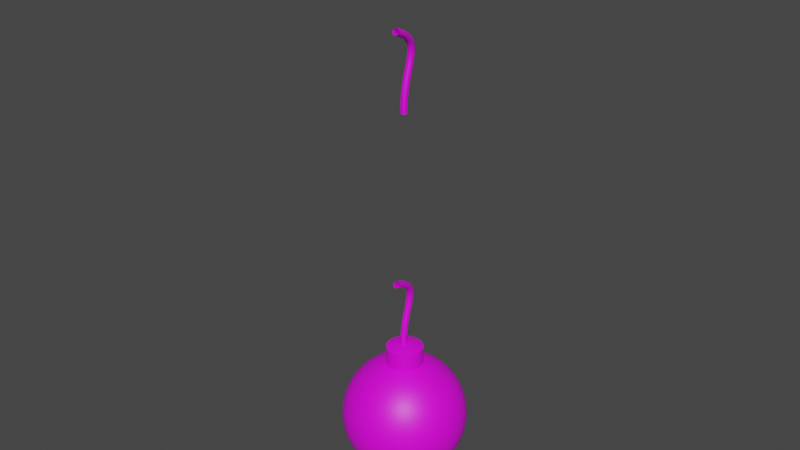 # Source: AcmeBomb.blend  (saved by Blender 4.1.24; exported with 4.5.12 LTS)
import bpy
from mathutils import Matrix  # noqa: F401  (used for matrix-valued properties, if any)

bpy.ops.wm.read_factory_settings(use_empty=True)
scene = bpy.context.scene
scene.name = 'Scene'

# ---- collections
col_acmebomb = bpy.data.collections.new('AcmeBomb'); scene.collection.children.link(col_acmebomb)
col_original = bpy.data.collections.new('Original'); col_acmebomb.children.link(col_original)

# ---- images (referenced by path relative to the original .blend; pixels are not part of the script)
import os
ASSET_DIR = os.environ.get("B2B_ASSET_DIR", "")  # directory of the original .blend (textures are referenced by path, not embedded)
HERE = os.path.dirname(os.path.abspath(__file__))  # packed textures are extracted next to this script under _unpacked/

def load_image(name, relpath, width, height, colorspace="sRGB"):
    """Load a texture the original file referenced (path relative to the .blend, or extracted next to this script)."""
    p = next((c for c in (os.path.join(HERE, relpath), os.path.join(ASSET_DIR, relpath)) if relpath and os.path.exists(c)), "")
    if p:
        img = bpy.data.images.load(p, check_existing=True)
        img.name = name
    else:  # same state as the original file: an image datablock whose file is absent (Cycles renders it pink)
        img = bpy.data.images.new(name, width, height)
        img.source = "FILE"
        img.filepath = "//" + (relpath or name)
    img.colorspace_settings.name = colorspace
    return img
img_fuse_png = load_image('Fuse.png', 'Fuse.png', 1024, 1024, 'sRGB')
img_bombbody_png = load_image('BombBody.png', 'BombBody.png', 1024, 1024, 'sRGB')

# ---- materials (node trees are filled in below, after node groups)
mat_00_fuse = bpy.data.materials.new('00-Fuse')
mat_00_fuse.use_transparent_shadow = False
mat_01_bomb = bpy.data.materials.new('01-Bomb')
mat_01_bomb.use_transparent_shadow = False

# ---- node groups
ng_auto_smooth = bpy.data.node_groups.new('Auto Smooth', 'GeometryNodeTree')
_s = ng_auto_smooth.interface.new_socket(name='Geometry', in_out='OUTPUT', socket_type='NodeSocketGeometry')
_s = ng_auto_smooth.interface.new_socket(name='Geometry', in_out='INPUT', socket_type='NodeSocketGeometry')
_s = ng_auto_smooth.interface.new_socket(name='Angle', in_out='INPUT', socket_type='NodeSocketFloat')
_s.subtype = 'ANGLE'
_s.min_value = 0.0
_s.max_value = 3.142
ng_auto_smooth.is_modifier = True
_N = ng_auto_smooth.nodes; _L = ng_auto_smooth.links
n0 = _N.new('NodeGroupOutput'); n0.name = 'Group Output'; n0.location = (480, -100)
n1 = _N.new('NodeGroupInput'); n1.name = 'Group Input'; n1.location = (-420, -300)
n2 = _N.new('NodeGroupInput'); n2.name = 'Group Input.001'; n2.location = (-60, -100)
n3 = _N.new('GeometryNodeSetShadeSmooth'); n3.name = 'Set Shade Smooth'; n3.location = (120, -100)
n3.domain = 'EDGE'
n4 = _N.new('GeometryNodeSetShadeSmooth'); n4.name = 'Set Shade Smooth.001'; n4.location = (300, -100)
n5 = _N.new('GeometryNodeInputMeshEdgeAngle'); n5.name = 'Edge Angle'; n5.location = (-420, -220)
n6 = _N.new('GeometryNodeInputEdgeSmooth'); n6.name = 'Is Edge Smooth'; n6.location = (-60, -160)
n7 = _N.new('GeometryNodeInputShadeSmooth'); n7.name = 'Is Face Smooth'; n7.location = (-240, -340)
n8 = _N.new('FunctionNodeBooleanMath'); n8.name = 'Boolean Math'; n8.location = (-60, -220)
n9 = _N.new('FunctionNodeCompare'); n9.name = 'Compare'; n9.location = (-240, -180)
n9.operation = 'LESS_EQUAL'
_L.new(n5.outputs[0], n9.inputs[0])
_L.new(n4.outputs[0], n0.inputs[0])
_L.new(n1.outputs[1], n9.inputs[1])
_L.new(n9.outputs[0], n8.inputs[0])
_L.new(n7.outputs[0], n8.inputs[1])
_L.new(n2.outputs[0], n3.inputs[0])
_L.new(n6.outputs[0], n3.inputs[1])
_L.new(n3.outputs[0], n4.inputs[0])
_L.new(n8.outputs[0], n3.inputs[2])
n0.is_active_output = True

# ---- material node trees
mat_00_fuse.use_nodes = True; mat_00_fuse.node_tree.nodes.clear()
_N = mat_00_fuse.node_tree.nodes; _L = mat_00_fuse.node_tree.links
n0 = _N.new('ShaderNodeBsdfPrincipled'); n0.name = 'Principled BSDF'; n0.location = (10, 300)
n0.distribution = 'GGX'
n0.subsurface_method = 'RANDOM_WALK_SKIN'
n0.inputs[3].default_value = 1.45
n0.inputs[27].default_value = (0.0, 0.0, 0.0, 1.0)
n0.inputs[28].default_value = 1.0
n1 = _N.new('ShaderNodeOutputMaterial'); n1.name = 'Material Output'; n1.location = (300, 300)
n2 = _N.new('ShaderNodeTexImage'); n2.name = 'Image Texture'; n2.location = (-280, 277)
n2.image = img_fuse_png
_L.new(n0.outputs[0], n1.inputs[0])
_L.new(n2.outputs[0], n0.inputs[0])
n1.is_active_output = True
mat_01_bomb.use_nodes = True; mat_01_bomb.node_tree.nodes.clear()
_N = mat_01_bomb.node_tree.nodes; _L = mat_01_bomb.node_tree.links
n0 = _N.new('ShaderNodeBsdfPrincipled'); n0.name = 'Principled BSDF'; n0.location = (10, 300)
n0.distribution = 'GGX'
n0.subsurface_method = 'RANDOM_WALK_SKIN'
n0.inputs[3].default_value = 1.45
n0.inputs[27].default_value = (0.0, 0.0, 0.0, 1.0)
n0.inputs[28].default_value = 1.0
n1 = _N.new('ShaderNodeOutputMaterial'); n1.name = 'Material Output'; n1.location = (300, 300)
n2 = _N.new('ShaderNodeTexImage'); n2.name = 'Image Texture'; n2.location = (-280, 277)
n2.image = img_bombbody_png
_L.new(n0.outputs[0], n1.inputs[0])
_L.new(n2.outputs[0], n0.inputs[0])
n1.is_active_output = True

# ---- world
world_world = bpy.data.worlds.new('World'); scene.world = world_world
world_world.use_nodes = True; world_world.node_tree.nodes.clear()
_N = world_world.node_tree.nodes; _L = world_world.node_tree.links
n0 = _N.new('ShaderNodeOutputWorld'); n0.name = 'World Output'; n0.location = (300, 300)
n1 = _N.new('ShaderNodeBackground'); n1.name = 'Background'; n1.location = (10, 300)
n1.inputs[0].default_value = (0.05088, 0.05088, 0.05088, 1.0)
_L.new(n1.outputs[0], n0.inputs[0])
n0.is_active_output = True
world_world.color = (0.05088, 0.05088, 0.05088)
world_world.use_sun_shadow = False
world_world.sun_shadow_jitter_overblur = 0.0

# ---- meshes
me_acmebomb = bpy.data.meshes.new('AcmeBomb')
me_acmebomb.from_pydata([(-0.002071, 0.003384, 0.1071), (-0.0008388, 0.003472, 0.1071), (0.0003328, 0.003241, 0.1071), (0.003397, -0.02722, 0.2121), (0.002899, -0.02691, 0.2131), (4.098e-08, 0.04747, 0.07104), (4.098e-08, 0.07104, 0.04747), (4.098e-08, 0.0838, 0.01667), (4.098e-08, 0.08544, -1.49e-08), (4.098e-08, 0.0838, -0.01667), (4.098e-08, 0.07104, -0.04747), (0.006379, 0.03207, 0.07894), (0.009261, 0.04656, 0.07104), (0.01179, 0.05926, 0.06042), (0.01386, 0.06968, 0.04747), (0.0154, 0.07742, 0.0327), (0.01635, 0.08219, 0.01667), (0.01667, 0.0838, -1.49e-08), (0.01635, 0.08219, -0.01667), (0.0154, 0.07742, -0.0327), (0.01386, 0.06968, -0.04747), (0.01179, 0.05926, -0.06042), (0.009261, 0.04656, -0.07104), (0.006379, 0.03207, -0.07894), (0.003252, 0.01635, -0.0838), (0.01251, 0.03021, 0.07894), (0.01817, 0.04386, 0.07104), (0.02312, 0.05582, 0.06042), (0.02719, 0.06563, 0.04747), (0.03021, 0.07293, 0.0327), (0.03207, 0.07742, 0.01667), (0.0327, 0.07894, -1.49e-08), (0.03207, 0.07742, -0.01667), (0.03021, 0.07293, -0.0327), (0.02719, 0.06563, -0.04747), (0.02312, 0.05582, -0.06042), (0.01817, 0.04386, -0.07104), (0.01251, 0.03021, -0.07894), (0.006379, 0.0154, -0.0838), (0.01817, 0.02719, 0.07894), (0.02637, 0.03947, 0.07104), (0.03357, 0.05023, 0.06042), (0.03947, 0.05907, 0.04747), (0.04386, 0.06563, 0.0327), (0.04656, 0.06968, 0.01667), (0.04747, 0.07104, -1.49e-08), (0.04656, 0.06968, -0.01667), (0.04386, 0.06563, -0.0327), (0.03947, 0.05907, -0.04747), (0.03357, 0.05023, -0.06042), (0.02637, 0.03947, -0.07104), (0.01817, 0.02719, -0.07894), (0.009261, 0.01386, -0.0838), (0.02312, 0.02312, 0.07894), (0.03357, 0.03357, 0.07104), (0.04272, 0.04272, 0.06042), (0.05023, 0.05023, 0.04747), (0.05582, 0.05582, 0.0327), (0.05926, 0.05926, 0.01667), (0.06042, 0.06042, 0.0), (0.05926, 0.05926, -0.01667), (0.05582, 0.05582, -0.0327), (0.05023, 0.05023, -0.04747), (0.04272, 0.04272, -0.06042), (0.03357, 0.03357, -0.07104), (0.02312, 0.02312, -0.07894), (0.01179, 0.01179, -0.0838), (0.02719, 0.01817, 0.07894), (0.03947, 0.02637, 0.07104), (0.05023, 0.03357, 0.06042), (0.05907, 0.03947, 0.04747), (0.06563, 0.04386, 0.0327), (0.06968, 0.04656, 0.01667), (0.07104, 0.04747, 0.0), (0.06968, 0.04656, -0.01667), (0.06563, 0.04386, -0.0327), (0.05907, 0.03947, -0.04747), (0.05023, 0.03357, -0.06042), (0.03947, 0.02637, -0.07104), (0.02719, 0.01817, -0.07894), (0.01386, 0.009261, -0.0838), (0.03021, 0.01251, 0.07894), (0.04386, 0.01817, 0.07104), (0.05582, 0.02312, 0.06042), (0.06563, 0.02719, 0.04747), (0.07293, 0.03021, 0.0327), (0.07742, 0.03207, 0.01667), (0.07894, 0.0327, 0.0), (0.07742, 0.03207, -0.01667), (0.07293, 0.03021, -0.0327), (0.06563, 0.02719, -0.04747), (0.05582, 0.02312, -0.06042), (0.04386, 0.01817, -0.07104), (0.03021, 0.01251, -0.07894), (0.0154, 0.006379, -0.0838), (0.03207, 0.006379, 0.07894), (0.04656, 0.009261, 0.07104), (0.05926, 0.01179, 0.06042), (0.06968, 0.01386, 0.04747), (0.07742, 0.0154, 0.0327), (0.08219, 0.01635, 0.01667), (0.0838, 0.01667, -1.49e-08), (0.08219, 0.01635, -0.01667), (0.07742, 0.0154, -0.0327), (0.06968, 0.01386, -0.04747), (0.05926, 0.01179, -0.06042), (0.04656, 0.009261, -0.07104), (0.03207, 0.006379, -0.07894), (0.01635, 0.003252, -0.0838), (0.0327, 1.024e-08, 0.07894), (0.04747, 8.382e-09, 0.07104), (0.06042, 1.397e-08, 0.06042), (0.07104, 4.657e-09, 0.04747), (0.07894, 1.49e-08, 0.0327), (0.0838, 5.588e-09, 0.01667), (0.08544, -2.794e-09, -1.49e-08), (0.0838, 2.794e-09, -0.01667), (0.07894, 1.77e-08, -0.0327), (0.07104, 2.794e-09, -0.04747), (0.06042, 1.397e-08, -0.06042), (0.04747, 1.024e-08, -0.07104), (0.0327, 6.519e-09, -0.07894), (0.01667, 1.397e-08, -0.0838), (0.03207, -0.006379, 0.07894), (0.04656, -0.009261, 0.07104), (0.05926, -0.01179, 0.06042), (0.06968, -0.01386, 0.04747), (0.07742, -0.0154, 0.0327), (0.08219, -0.01635, 0.01667), (0.0838, -0.01667, -1.49e-08), (0.08219, -0.01635, -0.01667), (0.07742, -0.0154, -0.0327), (0.06968, -0.01386, -0.04747), (0.05926, -0.01179, -0.06042), (0.04656, -0.009261, -0.07104), (0.03207, -0.006379, -0.07894), (0.01635, -0.003252, -0.0838), (0.03021, -0.01251, 0.07894), (0.04386, -0.01817, 0.07104), (0.05582, -0.02312, 0.06042), (0.06563, -0.02719, 0.04747), (0.07293, -0.03021, 0.0327), (0.07742, -0.03207, 0.01667), (0.07894, -0.0327, -1.49e-08), (0.07742, -0.03207, -0.01667), (0.07293, -0.03021, -0.0327), (0.06563, -0.02719, -0.04747), (0.05582, -0.02312, -0.06042), (0.04386, -0.01817, -0.07104), (0.03021, -0.01251, -0.07894), (0.0154, -0.006379, -0.0838), (0.02719, -0.01817, 0.07894), (0.03947, -0.02637, 0.07104), (0.05023, -0.03357, 0.06042), (0.05907, -0.03947, 0.04747), (0.06563, -0.04386, 0.0327), (0.06968, -0.04656, 0.01667), (0.07104, -0.04747, -1.49e-08), (0.06968, -0.04656, -0.01667), (0.06563, -0.04386, -0.0327), (0.05907, -0.03947, -0.04747), (0.05023, -0.03357, -0.06042), (0.03947, -0.02637, -0.07104), (0.02719, -0.01817, -0.07894), (0.01386, -0.009261, -0.0838), (0.02312, -0.02312, 0.07894), (0.03357, -0.03357, 0.07104), (0.04272, -0.04272, 0.06042), (0.05023, -0.05023, 0.04747), (0.05582, -0.05582, 0.0327), (0.05926, -0.05926, 0.01667), (0.06042, -0.06042, -1.49e-08), (0.05926, -0.05926, -0.01667), (0.05582, -0.05582, -0.0327), (0.05023, -0.05023, -0.04747), (0.04272, -0.04272, -0.06042), (0.03357, -0.03357, -0.07104), (0.02312, -0.02312, -0.07894), (0.01179, -0.01179, -0.0838), (0.01817, -0.02719, 0.07894), (0.02637, -0.03947, 0.07104), (0.03357, -0.05023, 0.06042), (0.03947, -0.05907, 0.04747), (0.04386, -0.06563, 0.0327), (0.04656, -0.06968, 0.01667), (0.04747, -0.07104, -1.49e-08), (0.04656, -0.06968, -0.01667), (0.04386, -0.06563, -0.0327), (0.03947, -0.05907, -0.04747), (0.03357, -0.05023, -0.06042), (0.02637, -0.03947, -0.07104), (0.01817, -0.02719, -0.07894), (0.009261, -0.01386, -0.0838), (0.01251, -0.03021, 0.07894), (0.01817, -0.04386, 0.07104), (0.02312, -0.05582, 0.06042), (0.02719, -0.06563, 0.04747), (0.03021, -0.07293, 0.0327), (0.03207, -0.07742, 0.01667), (0.0327, -0.07894, 0.0), (0.03207, -0.07742, -0.01667), (0.03021, -0.07293, -0.0327), (0.02719, -0.06563, -0.04747), (0.02312, -0.05582, -0.06042), (0.01817, -0.04386, -0.07104), (0.01251, -0.03021, -0.07894), (0.006379, -0.0154, -0.0838), (0.006379, -0.03207, 0.07894), (0.009261, -0.04656, 0.07104), (0.01179, -0.05926, 0.06042), (0.01386, -0.06968, 0.04747), (0.0154, -0.07742, 0.0327), (0.01635, -0.08219, 0.01667), (0.01667, -0.0838, -1.49e-08), (0.01635, -0.08219, -0.01667), (0.0154, -0.07742, -0.0327), (0.01386, -0.06968, -0.04747), (0.01179, -0.05926, -0.06042), (0.009261, -0.04656, -0.07104), (0.006379, -0.03207, -0.07894), (0.003252, -0.01635, -0.0838), (3.632e-08, -0.0327, 0.07894), (3.26e-08, -0.04747, 0.07104), (3.958e-08, -0.06042, 0.06042), (3.19e-08, -0.07104, 0.04747), (4.354e-08, -0.07894, 0.0327), (2.934e-08, -0.0838, 0.01667), (1.281e-08, -0.08544, -1.49e-08), (2.934e-08, -0.0838, -0.01667), (4.354e-08, -0.07894, -0.0327), (3.19e-08, -0.07104, -0.04747), (3.958e-08, -0.06042, -0.06042), (3.26e-08, -0.04747, -0.07104), (3.632e-08, -0.0327, -0.07894), (4.028e-08, -0.01667, -0.0838), (-0.006379, -0.03207, 0.07894), (-0.009261, -0.04656, 0.07104), (-0.01179, -0.05926, 0.06042), (-0.01386, -0.06968, 0.04747), (-0.0154, -0.07742, 0.0327), (-0.01635, -0.08219, 0.01667), (-0.01667, -0.0838, -1.49e-08), (-0.01635, -0.08219, -0.01667), (-0.0154, -0.07742, -0.0327), (-0.01386, -0.06968, -0.04747), (-0.01179, -0.05926, -0.06042), (-0.009261, -0.04656, -0.07104), (-0.006379, -0.03207, -0.07894), (-0.003252, -0.01635, -0.0838), (-0.01251, -0.03021, 0.07894), (-0.01817, -0.04386, 0.07104), (-0.02312, -0.05582, 0.06042), (-0.02719, -0.06563, 0.04747), (-0.03021, -0.07293, 0.0327), (-0.03207, -0.07742, 0.01667), (-0.0327, -0.07894, -1.49e-08), (-0.03207, -0.07742, -0.01667), (-0.03021, -0.07293, -0.0327), (-0.02719, -0.06563, -0.04747), (-0.02312, -0.05582, -0.06042), (-0.01817, -0.04386, -0.07104), (-0.01251, -0.03021, -0.07894), (-0.006379, -0.0154, -0.0838), (-0.01817, -0.02719, 0.07894), (-0.02637, -0.03947, 0.07104), (-0.03357, -0.05023, 0.06042), (-0.03947, -0.05907, 0.04747), (-0.04386, -0.06563, 0.0327), (-0.04656, -0.06968, 0.01667), (-0.04747, -0.07104, 0.0), (-0.04656, -0.06968, -0.01667), (-0.04386, -0.06563, -0.0327), (-0.03947, -0.05907, -0.04747), (-0.03357, -0.05023, -0.06042), (-0.02637, -0.03947, -0.07104), (-0.01817, -0.02719, -0.07894), (-0.009261, -0.01386, -0.0838), (-0.02312, -0.02312, 0.07894), (-0.03357, -0.03357, 0.07104), (-0.04272, -0.04272, 0.06042), (-0.05023, -0.05023, 0.04747), (-0.05582, -0.05582, 0.0327), (-0.05926, -0.05926, 0.01667), (-0.06042, -0.06042, -1.49e-08), (-0.05926, -0.05926, -0.01667), (-0.05582, -0.05582, -0.0327), (-0.05023, -0.05023, -0.04747), (-0.04272, -0.04272, -0.06042), (-0.03357, -0.03357, -0.07104), (-0.02312, -0.02312, -0.07894), (-0.01179, -0.01179, -0.0838), (4.098e-08, 1.211e-08, -0.08544), (-0.02719, -0.01817, 0.07894), (-0.03947, -0.02637, 0.07104), (-0.05023, -0.03357, 0.06042), (-0.05907, -0.03947, 0.04747), (-0.06563, -0.04386, 0.0327), (-0.06968, -0.04656, 0.01667), (-0.07104, -0.04747, 0.0), (-0.06968, -0.04656, -0.01667), (-0.06563, -0.04386, -0.0327), (-0.05907, -0.03947, -0.04747), (-0.05023, -0.03357, -0.06042), (-0.03947, -0.02637, -0.07104), (-0.02719, -0.01817, -0.07894), (-0.01386, -0.009261, -0.0838), (-0.03021, -0.01251, 0.07894), (-0.04386, -0.01817, 0.07104), (-0.05582, -0.02312, 0.06042), (-0.06563, -0.02719, 0.04747), (-0.07293, -0.03021, 0.0327), (-0.07742, -0.03207, 0.01667), (-0.07894, -0.0327, 0.0), (-0.07742, -0.03207, -0.01667), (-0.07293, -0.03021, -0.0327), (-0.06563, -0.02719, -0.04747), (-0.05582, -0.02312, -0.06042), (-0.04386, -0.01817, -0.07104), (-0.03021, -0.01251, -0.07894), (-0.0154, -0.006379, -0.0838), (-0.03207, -0.006379, 0.07894), (-0.04656, -0.009261, 0.07104), (-0.05926, -0.01179, 0.06042), (-0.06968, -0.01386, 0.04747), (-0.07742, -0.0154, 0.0327), (-0.08219, -0.01635, 0.01667), (-0.0838, -0.01667, 0.0), (-0.08219, -0.01635, -0.01667), (-0.07742, -0.0154, -0.0327), (-0.06968, -0.01386, -0.04747), (-0.05926, -0.01179, -0.06042), (-0.04656, -0.009261, -0.07104), (-0.03207, -0.006379, -0.07894), (-0.01635, -0.003252, -0.0838), (-0.0327, 1.583e-08, 0.07894), (-0.04747, 2.515e-08, 0.07104), (-0.06042, 1.397e-08, 0.06042), (-0.07104, 2.701e-08, 0.04747), (-0.07894, 1.304e-08, 0.0327), (-0.0838, 3.539e-08, 0.01667), (-0.08544, 4.75e-08, -1.49e-08), (-0.0838, 3.446e-08, -0.01667), (-0.07894, 1.397e-08, -0.0327), (-0.07104, 2.515e-08, -0.04747), (-0.06042, 1.397e-08, -0.06042), (-0.04747, 2.515e-08, -0.07104), (-0.0327, 1.397e-08, -0.07894), (-0.01667, 1.77e-08, -0.0838), (-0.03207, 0.006379, 0.07894), (-0.04656, 0.009261, 0.07104), (-0.05926, 0.01179, 0.06042), (-0.06968, 0.01386, 0.04747), (-0.07742, 0.0154, 0.0327), (-0.08219, 0.01635, 0.01667), (-0.0838, 0.01667, -1.49e-08), (-0.08219, 0.01635, -0.01667), (-0.07742, 0.0154, -0.0327), (-0.06968, 0.01386, -0.04747), (-0.05926, 0.01179, -0.06042), (-0.04656, 0.009261, -0.07104), (-0.03207, 0.006379, -0.07894), (-0.01635, 0.003252, -0.0838), (-0.03021, 0.01251, 0.07894), (-0.04386, 0.01817, 0.07104), (-0.05582, 0.02312, 0.06042), (-0.06563, 0.02719, 0.04747), (-0.07293, 0.03021, 0.0327), (-0.07742, 0.03207, 0.01667), (-0.07894, 0.0327, 0.0), (-0.07742, 0.03207, -0.01667), (-0.07293, 0.03021, -0.0327), (-0.06563, 0.02719, -0.04747), (-0.05582, 0.02312, -0.06042), (-0.04386, 0.01817, -0.07104), (-0.03021, 0.01251, -0.07894), (-0.0154, 0.006379, -0.0838), (-0.02719, 0.01817, 0.07894), (-0.03947, 0.02637, 0.07104), (-0.05023, 0.03357, 0.06042), (-0.05907, 0.03947, 0.04747), (-0.06563, 0.04386, 0.0327), (-0.06968, 0.04656, 0.01667), (-0.07104, 0.04747, 0.0), (-0.06968, 0.04656, -0.01667), (-0.06563, 0.04386, -0.0327), (-0.05907, 0.03947, -0.04747), (-0.05023, 0.03357, -0.06042), (-0.03947, 0.02637, -0.07104), (-0.02719, 0.01817, -0.07894), (-0.01386, 0.009261, -0.0838), (-0.02312, 0.02312, 0.07894), (-0.03357, 0.03357, 0.07104), (-0.04272, 0.04272, 0.06042), (-0.05023, 0.05023, 0.04747), (-0.05582, 0.05582, 0.0327), (-0.05926, 0.05926, 0.01667), (-0.06042, 0.06042, 0.0), (-0.05926, 0.05926, -0.01667), (-0.05582, 0.05582, -0.0327), (-0.05023, 0.05023, -0.04747), (-0.04272, 0.04272, -0.06042), (-0.03357, 0.03357, -0.07104), (-0.02312, 0.02312, -0.07894), (-0.01179, 0.01179, -0.0838), (-0.01817, 0.02719, 0.07894), (-0.02637, 0.03947, 0.07104), (-0.03357, 0.05023, 0.06042), (-0.03947, 0.05907, 0.04747), (-0.04386, 0.06563, 0.0327), (-0.04656, 0.06968, 0.01667), (-0.04747, 0.07104, 0.0), (-0.04656, 0.06968, -0.01667), (-0.04386, 0.06563, -0.0327), (-0.03947, 0.05907, -0.04747), (-0.03357, 0.05023, -0.06042), (-0.02637, 0.03947, -0.07104), (-0.01817, 0.02719, -0.07894), (-0.009261, 0.01386, -0.0838), (-0.01251, 0.03021, 0.07894), (-0.01817, 0.04386, 0.07104), (-0.02312, 0.05582, 0.06042), (-0.02719, 0.06563, 0.04747), (-0.03021, 0.07293, 0.0327), (-0.03207, 0.07742, 0.01667), (-0.0327, 0.07894, -1.49e-08), (-0.03207, 0.07742, -0.01667), (-0.03021, 0.07293, -0.0327), (-0.02719, 0.06563, -0.04747), (-0.02312, 0.05582, -0.06042), (-0.01817, 0.04386, -0.07104), (-0.01251, 0.03021, -0.07894), (-0.006379, 0.0154, -0.0838), (-0.006379, 0.03207, 0.07894), (-0.009261, 0.04656, 0.07104), (-0.01179, 0.05926, 0.06042), (-0.01386, 0.06968, 0.04747), (-0.0154, 0.07742, 0.0327), (-0.01635, 0.08219, 0.01667), (-0.01667, 0.0838, 0.0), (-0.01635, 0.08219, -0.01667), (-0.0154, 0.07742, -0.0327), (-0.01386, 0.06968, -0.04747), (-0.01179, 0.05926, -0.06042), (-0.009261, 0.04656, -0.07104), (-0.006379, 0.03207, -0.07894), (-0.003252, 0.01635, -0.0838), (4.657e-08, 0.0327, 0.07894), (4.843e-08, 0.06042, 0.06042), (4.587e-08, 0.07894, 0.0327), (4.587e-08, 0.07894, -0.0327), (4.843e-08, 0.06042, -0.06042), (5.937e-08, 0.04747, -0.07104), (4.657e-08, 0.0327, -0.07894), (4.214e-08, 0.01667, -0.0838), (0.004815, 0.02421, 0.08137), (0.009446, 0.0228, 0.08137), (0.01371, 0.02052, 0.08137), (0.01745, 0.01745, 0.08137), (0.02052, 0.01371, 0.08137), (0.0228, 0.009446, 0.08137), (0.02421, 0.004815, 0.08137), (0.02468, 1.211e-08, 0.08137), (0.02421, -0.004815, 0.08137), (0.0228, -0.009446, 0.08137), (0.02052, -0.01371, 0.08137), (0.01745, -0.01745, 0.08137), (0.01371, -0.02052, 0.08137), (0.009446, -0.0228, 0.08137), (0.004815, -0.02421, 0.08137), (3.842e-08, -0.02468, 0.08137), (-0.004815, -0.02421, 0.08137), (-0.009446, -0.0228, 0.08137), (-0.01371, -0.02052, 0.08137), (-0.01745, -0.01745, 0.08137), (-0.02052, -0.01371, 0.08137), (-0.0228, -0.009446, 0.08137), (-0.02421, -0.004815, 0.08137), (-0.02468, 1.583e-08, 0.08137), (-0.02421, 0.004815, 0.08137), (-0.0228, 0.009446, 0.08137), (-0.02052, 0.01371, 0.08137), (-0.01745, 0.01745, 0.08137), (-0.01371, 0.02052, 0.08137), (-0.009446, 0.0228, 0.08137), (-0.004815, 0.02421, 0.08137), (4.447e-08, 0.02468, 0.08137), (0.006379, 0.0154, 0.1089), (0.003252, 0.01635, 0.1089), (0.009261, 0.01386, 0.1089), (0.01179, 0.01179, 0.1089), (0.01386, 0.009261, 0.1089), (4.098e-08, 1.118e-08, 0.1105), (0.0154, 0.006379, 0.1089), (0.01635, 0.003252, 0.1089), (0.01667, 1.024e-08, 0.1089), (0.01635, -0.003252, 0.1089), (0.0154, -0.006379, 0.1089), (0.01386, -0.009261, 0.1089), (0.01179, -0.01179, 0.1089), (0.009261, -0.01386, 0.1089), (0.006379, -0.0154, 0.1089), (0.003252, -0.01635, 0.1089), (4.028e-08, -0.01667, 0.1089), (-0.003252, -0.01635, 0.1089), (-0.006379, -0.0154, 0.1089), (-0.009261, -0.01386, 0.1089), (-0.01179, -0.01179, 0.1089), (-0.01386, -0.009261, 0.1089), (-0.0154, -0.006379, 0.1089), (-0.01635, -0.003252, 0.1089), (-0.01667, 1.397e-08, 0.1089), (-0.01635, 0.003252, 0.1089), (-0.0154, 0.006379, 0.1089), (-0.01386, 0.009261, 0.1089), (-0.01179, 0.01179, 0.1089), (-0.009261, 0.01386, 0.1089), (-0.006379, 0.0154, 0.1089), (-0.003252, 0.01635, 0.1089), (4.214e-08, 0.01667, 0.1089), (0.004815, 0.02421, 0.1064), (0.009446, 0.0228, 0.1064), (0.01371, 0.02052, 0.1064), (0.01745, 0.01745, 0.1064), (0.02052, 0.01371, 0.1064), (0.0228, 0.009446, 0.1064), (0.02421, 0.004815, 0.1064), (0.02468, 1.118e-08, 0.1064), (0.02421, -0.004815, 0.1064), (0.0228, -0.009446, 0.1064), (0.02052, -0.01371, 0.1064), (0.01745, -0.01745, 0.1064), (0.01371, -0.02052, 0.1064), (0.009446, -0.0228, 0.1064), (0.004815, -0.02421, 0.1064), (3.842e-08, -0.02468, 0.1064), (-0.004815, -0.02421, 0.1064), (-0.009446, -0.0228, 0.1064), (-0.01371, -0.02052, 0.1064), (-0.01745, -0.01745, 0.1064), (-0.02052, -0.01371, 0.1064), (-0.0228, -0.009446, 0.1064), (-0.02421, -0.004815, 0.1064), (-0.02468, 1.49e-08, 0.1064), (-0.02421, 0.004815, 0.1064), (-0.0228, 0.009446, 0.1064), (-0.02052, 0.01371, 0.1064), (-0.01745, 0.01745, 0.1064), (-0.01371, 0.02052, 0.1064), (-0.009446, 0.0228, 0.1064), (-0.004815, 0.02421, 0.1064), (4.447e-08, 0.02468, 0.1064), (0.002693, -0.0265, 0.2143), (0.003915, -0.02518, 0.2173), (0.007092, -0.02426, 0.2185), (0.01036, -0.02427, 0.2172), (0.01181, -0.02521, 0.2141), (0.01059, -0.02653, 0.2111), (0.007414, -0.02746, 0.2099), (0.004143, -0.02745, 0.2112), (0.001328, -0.01749, 0.2106), (0.00252, -0.01598, 0.2135), (0.005682, -0.01496, 0.2147), (0.008961, -0.01502, 0.2134), (0.01044, -0.01614, 0.2104), (0.009245, -0.01765, 0.2075), (0.006084, -0.01868, 0.2063), (0.002804, -0.01861, 0.2076), (0.0001176, -0.01, 0.2069), (0.001271, -0.008251, 0.2097), (0.004414, -0.00711, 0.2108), (0.007705, -0.007247, 0.2096), (0.009217, -0.008582, 0.2067), (0.008063, -0.01033, 0.2039), (0.00492, -0.01147, 0.2027), (0.001629, -0.01134, 0.204), (-0.0009456, -0.003918, 0.2032), (0.0001568, -0.001874, 0.2058), (0.003274, -0.0005887, 0.2069), (0.006581, -0.0008153, 0.2057), (0.00814, -0.002421, 0.2029), (0.007038, -0.004464, 0.2003), (0.00392, -0.00575, 0.1992), (0.0006136, -0.005523, 0.2004), (-0.001871, 0.0008783, 0.1994), (-0.0008351, 0.003265, 0.2018), (0.00225, 0.004717, 0.2027), (0.005578, 0.004382, 0.2016), (0.007199, 0.002458, 0.1991), (0.006163, 7.135e-05, 0.1967), (0.003077, -0.00138, 0.1958), (-0.0002501, -0.001046, 0.1969), (-0.002668, 0.004506, 0.1956), (-0.001713, 0.007258, 0.1975), (0.001334, 0.008884, 0.1982), (0.004687, 0.008431, 0.1973), (0.006384, 0.006166, 0.1952), (0.005428, 0.003414, 0.1932), (0.002382, 0.001788, 0.1925), (-0.000972, 0.002241, 0.1935), (-0.003348, 0.007088, 0.1916), (-0.00248, 0.01017, 0.1931), (0.0005259, 0.01195, 0.1935), (0.003909, 0.01139, 0.1927), (0.005687, 0.008812, 0.1911), (0.004819, 0.005729, 0.1896), (0.001814, 0.003947, 0.1892), (-0.001569, 0.00451, 0.19), (-0.003919, 0.008744, 0.1875), (-0.003132, 0.01206, 0.1884), (-0.0001644, 0.01396, 0.1886), (0.003246, 0.01331, 0.1879), (0.005102, 0.01051, 0.1869), (0.004315, 0.00719, 0.186), (0.001347, 0.005298, 0.1858), (-0.002064, 0.005942, 0.1864), (-0.004393, 0.009591, 0.1832), (-0.003669, 0.01303, 0.1835), (-0.0007298, 0.01497, 0.1834), (0.002703, 0.01429, 0.183), (0.004619, 0.01137, 0.1825), (0.003894, 0.007938, 0.1822), (0.0009553, 0.005993, 0.1823), (-0.002478, 0.006678, 0.1827), (-0.004779, 0.00974, 0.1787), (-0.004095, 0.01319, 0.1785), (-0.001174, 0.01515, 0.1782), (0.002274, 0.01446, 0.178), (0.004229, 0.01152, 0.1779), (0.003546, 0.008068, 0.1781), (0.0006247, 0.006115, 0.1784), (-0.002823, 0.006808, 0.1786), (-0.005084, 0.0093, 0.1739), (-0.004423, 0.01273, 0.1734), (-0.001512, 0.01467, 0.173), (0.001945, 0.01399, 0.1729), (0.003923, 0.01108, 0.1732), (0.003262, 0.007657, 0.1737), (0.0003512, 0.005716, 0.1741), (-0.003106, 0.006397, 0.1742), (-0.005317, 0.008385, 0.1689), (-0.004667, 0.01177, 0.1681), (-0.001761, 0.0137, 0.1676), (0.001701, 0.01303, 0.1676), (0.003691, 0.01017, 0.1681), (0.003041, 0.006784, 0.1689), (0.000134, 0.004859, 0.1694), (-0.003328, 0.005523, 0.1694), (-0.005487, 0.007109, 0.1635), (-0.004841, 0.01046, 0.1627), (-0.001936, 0.01238, 0.1621), (0.001528, 0.01173, 0.1622), (0.003522, 0.008903, 0.1628), (0.002877, 0.005548, 0.1637), (-2.886e-05, 0.003633, 0.1643), (-0.003493, 0.00428, 0.1642), (-0.005602, 0.005589, 0.1579), (-0.004958, 0.008931, 0.1569), (-0.002052, 0.01085, 0.1564), (0.001413, 0.01021, 0.1565), (0.003408, 0.007397, 0.1572), (0.002764, 0.004055, 0.1581), (-0.0001417, 0.002141, 0.1587), (-0.003607, 0.002777, 0.1586), (-0.005671, 0.003941, 0.1518), (-0.005027, 0.007288, 0.1509), (-0.002121, 0.00921, 0.1504), (0.001344, 0.00858, 0.1506), (0.003339, 0.005768, 0.1513), (0.002695, 0.002421, 0.1522), (-0.0002109, 0.0004989, 0.1527), (-0.003676, 0.001129, 0.1526), (-0.005704, 0.002282, 0.1454), (-0.005059, 0.005648, 0.1446), (-0.002153, 0.007584, 0.1441), (0.001312, 0.006955, 0.1443), (0.003307, 0.00413, 0.145), (0.002662, 0.000764, 0.1458), (-0.000244, -0.001172, 0.1463), (-0.003709, -0.0005432, 0.1461), (-0.00571, 0.0007286, 0.1386), (-0.005065, 0.004123, 0.1379), (-0.002158, 0.006077, 0.1375), (0.001307, 0.005445, 0.1377), (0.003302, 0.002599, 0.1383), (0.002657, -0.0007951, 0.139), (-0.0002495, -0.002749, 0.1394), (-0.003715, -0.002118, 0.1392), (-0.005697, -0.0006008, 0.1314), (-0.005052, 0.002823, 0.1309), (-0.002146, 0.004796, 0.1306), (0.00132, 0.00416, 0.1307), (0.003315, 0.001289, 0.1311), (0.00267, -0.002135, 0.1317), (-0.0002364, -0.004107, 0.132), (-0.003702, -0.003471, 0.1319), (-0.005675, -0.00159, 0.1237), (-0.00503, 0.00186, 0.1234), (-0.002125, 0.003847, 0.1232), (0.001341, 0.003207, 0.1233), (0.003336, 0.0003148, 0.1236), (0.002692, -0.003135, 0.1239), (-0.0002137, -0.005122, 0.1241), (-0.003679, -0.004481, 0.124), (-0.005652, -0.002121, 0.1155), (-0.005009, 0.001344, 0.1154), (-0.002103, 0.003339, 0.1154), (0.001362, 0.002695, 0.1154), (0.003358, -0.0002086, 0.1155), (0.002714, -0.003673, 0.1156), (-0.000191, -0.005668, 0.1156), (-0.003657, -0.005025, 0.1156), (-0.00564, -0.002077, 0.1068), (-0.004996, 0.001386, 0.107), (-0.002091, 0.00338, 0.1071), (0.001375, 0.002737, 0.107), (0.003371, -0.0001658, 0.1069), (0.002728, -0.003629, 0.1068), (-0.0001776, -0.005623, 0.1067), (-0.003643, -0.00498, 0.1067)], [(4, 3)], [(0, 1, 2), (8, 7, 16, 17), (291, 453, 24), (9, 8, 17, 18), (449, 9, 18, 19), (5, 446, 11, 12), (10, 449, 19, 20), (447, 5, 12, 13), (450, 10, 20, 21), (6, 447, 13, 14), (451, 450, 21, 22), (448, 6, 14, 15), (452, 451, 22, 23), (7, 448, 15, 16), (453, 452, 23, 24), (23, 22, 36, 37), (16, 15, 29, 30), (24, 23, 37, 38), (17, 16, 30, 31), (291, 24, 38), (18, 17, 31, 32), (19, 18, 32, 33), (12, 11, 25, 26), (20, 19, 33, 34), (13, 12, 26, 27), (21, 20, 34, 35), (14, 13, 27, 28), (22, 21, 35, 36), (15, 14, 28, 29), (34, 33, 47, 48), (27, 26, 40, 41), (35, 34, 48, 49), (28, 27, 41, 42), (36, 35, 49, 50), (29, 28, 42, 43), (37, 36, 50, 51), (30, 29, 43, 44), (38, 37, 51, 52), (31, 30, 44, 45), (291, 38, 52), (32, 31, 45, 46), (33, 32, 46, 47), (26, 25, 39, 40), (52, 51, 65, 66), (45, 44, 58, 59), (291, 52, 66), (46, 45, 59, 60), (47, 46, 60, 61), (40, 39, 53, 54), (48, 47, 61, 62), (41, 40, 54, 55), (49, 48, 62, 63), (42, 41, 55, 56), (50, 49, 63, 64), (43, 42, 56, 57), (51, 50, 64, 65), (44, 43, 57, 58), (55, 54, 68, 69), (63, 62, 76, 77), (56, 55, 69, 70), (64, 63, 77, 78), (57, 56, 70, 71), (65, 64, 78, 79), (58, 57, 71, 72), (66, 65, 79, 80), (59, 58, 72, 73), (291, 66, 80), (60, 59, 73, 74), (61, 60, 74, 75), (54, 53, 67, 68), (62, 61, 75, 76), (73, 72, 86, 87), (291, 80, 94), (74, 73, 87, 88), (75, 74, 88, 89), (68, 67, 81, 82), (76, 75, 89, 90), (69, 68, 82, 83), (77, 76, 90, 91), (70, 69, 83, 84), (78, 77, 91, 92), (71, 70, 84, 85), (79, 78, 92, 93), (72, 71, 85, 86), (80, 79, 93, 94), (91, 90, 104, 105), (84, 83, 97, 98), (92, 91, 105, 106), (85, 84, 98, 99), (93, 92, 106, 107), (86, 85, 99, 100), (94, 93, 107, 108), (87, 86, 100, 101), (291, 94, 108), (88, 87, 101, 102), (89, 88, 102, 103), (82, 81, 95, 96), (90, 89, 103, 104), (83, 82, 96, 97), (291, 108, 122), (102, 101, 115, 116), (103, 102, 116, 117), (96, 95, 109, 110), (104, 103, 117, 118), (97, 96, 110, 111), (105, 104, 118, 119), (98, 97, 111, 112), (106, 105, 119, 120), (99, 98, 112, 113), (107, 106, 120, 121), (100, 99, 113, 114), (108, 107, 121, 122), (101, 100, 114, 115), (112, 111, 125, 126), (120, 119, 133, 134), (113, 112, 126, 127), (121, 120, 134, 135), (114, 113, 127, 128), (122, 121, 135, 136), (115, 114, 128, 129), (291, 122, 136), (116, 115, 129, 130), (117, 116, 130, 131), (110, 109, 123, 124), (118, 117, 131, 132), (111, 110, 124, 125), (119, 118, 132, 133), (130, 129, 143, 144), (131, 130, 144, 145), (124, 123, 137, 138), (132, 131, 145, 146), (125, 124, 138, 139), (133, 132, 146, 147), (126, 125, 139, 140), (134, 133, 147, 148), (127, 126, 140, 141), (135, 134, 148, 149), (128, 127, 141, 142), (136, 135, 149, 150), (129, 128, 142, 143), (291, 136, 150), (148, 147, 161, 162), (141, 140, 154, 155), (149, 148, 162, 163), (142, 141, 155, 156), (150, 149, 163, 164), (143, 142, 156, 157), (291, 150, 164), (144, 143, 157, 158), (145, 144, 158, 159), (138, 137, 151, 152), (146, 145, 159, 160), (139, 138, 152, 153), (147, 146, 160, 161), (140, 139, 153, 154), (159, 158, 172, 173), (152, 151, 165, 166), (160, 159, 173, 174), (153, 152, 166, 167), (161, 160, 174, 175), (154, 153, 167, 168), (162, 161, 175, 176), (155, 154, 168, 169), (163, 162, 176, 177), (156, 155, 169, 170), (164, 163, 177, 178), (157, 156, 170, 171), (291, 164, 178), (158, 157, 171, 172), (177, 176, 190, 191), (170, 169, 183, 184), (178, 177, 191, 192), (171, 170, 184, 185), (291, 178, 192), (172, 171, 185, 186), (173, 172, 186, 187), (166, 165, 179, 180), (174, 173, 187, 188), (167, 166, 180, 181), (175, 174, 188, 189), (168, 167, 181, 182), (176, 175, 189, 190), (169, 168, 182, 183), (180, 179, 193, 194), (188, 187, 201, 202), (181, 180, 194, 195), (189, 188, 202, 203), (182, 181, 195, 196), (190, 189, 203, 204), (183, 182, 196, 197), (191, 190, 204, 205), (184, 183, 197, 198), (192, 191, 205, 206), (185, 184, 198, 199), (291, 192, 206), (186, 185, 199, 200), (187, 186, 200, 201), (198, 197, 211, 212), (206, 205, 219, 220), (199, 198, 212, 213), (291, 206, 220), (200, 199, 213, 214), (201, 200, 214, 215), (194, 193, 207, 208), (202, 201, 215, 216), (195, 194, 208, 209), (203, 202, 216, 217), (196, 195, 209, 210), (204, 203, 217, 218), (197, 196, 210, 211), (205, 204, 218, 219), (216, 215, 229, 230), (209, 208, 222, 223), (217, 216, 230, 231), (210, 209, 223, 224), (218, 217, 231, 232), (211, 210, 224, 225), (219, 218, 232, 233), (212, 211, 225, 226), (220, 219, 233, 234), (213, 212, 226, 227), (291, 220, 234), (214, 213, 227, 228), (215, 214, 228, 229), (208, 207, 221, 222), (234, 233, 247, 248), (227, 226, 240, 241), (476, 475, 540, 541), (291, 234, 248), (228, 227, 241, 242), (463, 462, 527, 528), (229, 228, 242, 243), (222, 221, 235, 236), (230, 229, 243, 244), (223, 222, 236, 237), (231, 230, 244, 245), (224, 223, 237, 238), (232, 231, 245, 246), (225, 224, 238, 239), (233, 232, 246, 247), (226, 225, 239, 240), (237, 236, 250, 251), (245, 244, 258, 259), (238, 237, 251, 252), (246, 245, 259, 260), (239, 238, 252, 253), (247, 246, 260, 261), (240, 239, 253, 254), (248, 247, 261, 262), (241, 240, 254, 255), (477, 476, 541, 542), (291, 248, 262), (242, 241, 255, 256), (464, 463, 528, 529), (243, 242, 256, 257), (236, 235, 249, 250), (244, 243, 257, 258), (255, 254, 268, 269), (478, 477, 542, 543), (291, 262, 276), (256, 255, 269, 270), (465, 464, 529, 530), (257, 256, 270, 271), (250, 249, 263, 264), (258, 257, 271, 272), (251, 250, 264, 265), (259, 258, 272, 273), (252, 251, 265, 266), (260, 259, 273, 274), (253, 252, 266, 267), (261, 260, 274, 275), (254, 253, 267, 268), (262, 261, 275, 276), (273, 272, 286, 287), (266, 265, 279, 280), (274, 273, 287, 288), (267, 266, 280, 281), (275, 274, 288, 289), (268, 267, 281, 282), (276, 275, 289, 290), (269, 268, 282, 283), (479, 478, 543, 544), (291, 276, 290), (270, 269, 283, 284), (466, 465, 530, 531), (271, 270, 284, 285), (264, 263, 277, 278), (272, 271, 285, 286), (265, 264, 278, 279), (291, 290, 305), (284, 283, 298, 299), (480, 479, 544, 545), (285, 284, 299, 300), (278, 277, 292, 293), (286, 285, 300, 301), (279, 278, 293, 294), (287, 286, 301, 302), (280, 279, 294, 295), (288, 287, 302, 303), (281, 280, 295, 296), (289, 288, 303, 304), (282, 281, 296, 297), (290, 289, 304, 305), (283, 282, 297, 298), (467, 466, 531, 532), (303, 302, 316, 317), (296, 295, 309, 310), (304, 303, 317, 318), (297, 296, 310, 311), (305, 304, 318, 319), (298, 297, 311, 312), (454, 485, 550, 519), (291, 305, 319), (299, 298, 312, 313), (481, 480, 545, 546), (300, 299, 313, 314), (293, 292, 306, 307), (301, 300, 314, 315), (294, 293, 307, 308), (302, 301, 315, 316), (295, 294, 308, 309), (468, 467, 532, 533), (314, 313, 327, 328), (307, 306, 320, 321), (315, 314, 328, 329), (308, 307, 321, 322), (316, 315, 329, 330), (309, 308, 322, 323), (317, 316, 330, 331), (310, 309, 323, 324), (318, 317, 331, 332), (311, 310, 324, 325), (319, 318, 332, 333), (312, 311, 325, 326), (455, 454, 519, 520), (291, 319, 333), (313, 312, 326, 327), (324, 323, 337, 338), (332, 331, 345, 346), (325, 324, 338, 339), (333, 332, 346, 347), (326, 325, 339, 340), (482, 481, 546, 547), (291, 333, 347), (327, 326, 340, 341), (469, 468, 533, 534), (328, 327, 341, 342), (321, 320, 334, 335), (329, 328, 342, 343), (322, 321, 335, 336), (330, 329, 343, 344), (323, 322, 336, 337), (331, 330, 344, 345), (342, 341, 355, 356), (335, 334, 348, 349), (343, 342, 356, 357), (336, 335, 349, 350), (344, 343, 357, 358), (337, 336, 350, 351), (345, 344, 358, 359), (338, 337, 351, 352), (346, 345, 359, 360), (339, 338, 352, 353), (347, 346, 360, 361), (340, 339, 353, 354), (456, 455, 520, 521), (291, 347, 361), (341, 340, 354, 355), (483, 482, 547, 548), (360, 359, 373, 374), (353, 352, 366, 367), (361, 360, 374, 375), (354, 353, 367, 368), (470, 469, 534, 535), (291, 361, 375), (355, 354, 368, 369), (457, 456, 521, 522), (356, 355, 369, 370), (349, 348, 362, 363), (357, 356, 370, 371), (350, 349, 363, 364), (358, 357, 371, 372), (351, 350, 364, 365), (359, 358, 372, 373), (352, 351, 365, 366), (363, 362, 376, 377), (371, 370, 384, 385), (364, 363, 377, 378), (372, 371, 385, 386), (365, 364, 378, 379), (373, 372, 386, 387), (366, 365, 379, 380), (374, 373, 387, 388), (367, 366, 380, 381), (375, 374, 388, 389), (368, 367, 381, 382), (484, 483, 548, 549), (291, 375, 389), (369, 368, 382, 383), (471, 470, 535, 536), (370, 369, 383, 384), (381, 380, 394, 395), (389, 388, 402, 403), (382, 381, 395, 396), (458, 457, 522, 523), (291, 389, 403), (383, 382, 396, 397), (485, 484, 549, 550), (384, 383, 397, 398), (377, 376, 390, 391), (385, 384, 398, 399), (378, 377, 391, 392), (386, 385, 399, 400), (379, 378, 392, 393), (387, 386, 400, 401), (380, 379, 393, 394), (388, 387, 401, 402), (399, 398, 412, 413), (392, 391, 405, 406), (400, 399, 413, 414), (393, 392, 406, 407), (401, 400, 414, 415), (394, 393, 407, 408), (402, 401, 415, 416), (395, 394, 408, 409), (403, 402, 416, 417), (396, 395, 409, 410), (472, 471, 536, 537), (291, 403, 417), (397, 396, 410, 411), (459, 458, 523, 524), (398, 397, 411, 412), (391, 390, 404, 405), (417, 416, 430, 431), (410, 409, 423, 424), (473, 472, 537, 538), (291, 417, 431), (411, 410, 424, 425), (460, 459, 524, 525), (412, 411, 425, 426), (405, 404, 418, 419), (413, 412, 426, 427), (406, 405, 419, 420), (414, 413, 427, 428), (407, 406, 420, 421), (415, 414, 428, 429), (408, 407, 421, 422), (416, 415, 429, 430), (409, 408, 422, 423), (428, 427, 441, 442), (421, 420, 434, 435), (429, 428, 442, 443), (422, 421, 435, 436), (430, 429, 443, 444), (423, 422, 436, 437), (431, 430, 444, 445), (424, 423, 437, 438), (474, 473, 538, 539), (291, 431, 445), (425, 424, 438, 439), (461, 460, 525, 526), (426, 425, 439, 440), (419, 418, 432, 433), (427, 426, 440, 441), (420, 419, 433, 434), (475, 474, 539, 540), (291, 445, 453), (439, 438, 8, 9), (462, 461, 526, 527), (440, 439, 9, 449), (433, 432, 446, 5), (441, 440, 449, 10), (434, 433, 5, 447), (442, 441, 10, 450), (435, 434, 447, 6), (443, 442, 450, 451), (436, 435, 6, 448), (444, 443, 451, 452), (437, 436, 448, 7), (445, 444, 452, 453), (438, 437, 7, 8), (432, 484, 485, 446), (418, 483, 484, 432), (404, 482, 483, 418), (390, 481, 482, 404), (376, 480, 481, 390), (362, 479, 480, 376), (348, 478, 479, 362), (334, 477, 478, 348), (320, 476, 477, 334), (306, 475, 476, 320), (292, 474, 475, 306), (277, 473, 474, 292), (263, 472, 473, 277), (249, 471, 472, 263), (235, 470, 471, 249), (221, 469, 470, 235), (207, 468, 469, 221), (193, 467, 468, 207), (179, 466, 467, 193), (165, 465, 466, 179), (151, 464, 465, 165), (137, 463, 464, 151), (123, 462, 463, 137), (109, 461, 462, 123), (95, 460, 461, 109), (81, 459, 460, 95), (67, 458, 459, 81), (53, 457, 458, 67), (39, 456, 457, 53), (25, 455, 456, 39), (11, 454, 455, 25), (446, 485, 454, 11), (518, 491, 487), (550, 518, 487, 519), (487, 491, 486), (519, 487, 486, 520), (486, 491, 488), (520, 486, 488, 521), (488, 491, 489), (521, 488, 489, 522), (489, 491, 490), (522, 489, 490, 523), (490, 491, 492), (523, 490, 492, 524), (492, 491, 493), (524, 492, 493, 525), (493, 491, 494), (525, 493, 494, 526), (494, 491, 495), (526, 494, 495, 527), (527, 495, 496, 528), (495, 491, 496), (496, 491, 497), (528, 496, 497, 529), (497, 491, 498), (529, 497, 498, 530), (498, 491, 499), (530, 498, 499, 531), (499, 491, 500), (531, 499, 500, 532), (500, 491, 501), (532, 500, 501, 533), (501, 491, 502), (533, 501, 502, 534), (502, 491, 503), (534, 502, 503, 535), (503, 491, 504), (535, 503, 504, 536), (504, 491, 505), (536, 504, 505, 537), (505, 491, 506), (537, 505, 506, 538), (538, 506, 507, 539), (506, 491, 507), (507, 491, 508), (539, 507, 508, 540), (540, 508, 509, 541), (508, 491, 509), (509, 491, 510), (541, 509, 510, 542), (510, 491, 511), (542, 510, 511, 543), (511, 491, 512), (543, 511, 512, 544), (512, 491, 513), (544, 512, 513, 545), (513, 491, 514), (545, 513, 514, 546), (514, 491, 515), (546, 514, 515, 547), (515, 491, 516), (547, 515, 516, 548), (516, 491, 517), (548, 516, 517, 549), (517, 491, 518), (549, 517, 518, 550), (551, 559, 566, 558), (552, 560, 559, 551), (553, 561, 560, 552), (554, 562, 561, 553), (555, 563, 562, 554), (556, 564, 563, 555), (557, 565, 564, 556), (558, 566, 565, 557), (559, 567, 574, 566), (560, 568, 567, 559), (561, 569, 568, 560), (562, 570, 569, 561), (563, 571, 570, 562), (564, 572, 571, 563), (565, 573, 572, 564), (566, 574, 573, 565), (567, 575, 582, 574), (568, 576, 575, 567), (569, 577, 576, 568), (570, 578, 577, 569), (571, 579, 578, 570), (572, 580, 579, 571), (573, 581, 580, 572), (574, 582, 581, 573), (575, 583, 590, 582), (576, 584, 583, 575), (577, 585, 584, 576), (578, 586, 585, 577), (579, 587, 586, 578), (580, 588, 587, 579), (581, 589, 588, 580), (582, 590, 589, 581), (583, 591, 598, 590), (584, 592, 591, 583), (585, 593, 592, 584), (586, 594, 593, 585), (587, 595, 594, 586), (588, 596, 595, 587), (589, 597, 596, 588), (590, 598, 597, 589), (591, 599, 606, 598), (592, 600, 599, 591), (593, 601, 600, 592), (594, 602, 601, 593), (595, 603, 602, 594), (596, 604, 603, 595), (597, 605, 604, 596), (598, 606, 605, 597), (599, 607, 614, 606), (600, 608, 607, 599), (601, 609, 608, 600), (602, 610, 609, 601), (603, 611, 610, 602), (604, 612, 611, 603), (605, 613, 612, 604), (606, 614, 613, 605), (607, 615, 622, 614), (608, 616, 615, 607), (609, 617, 616, 608), (610, 618, 617, 609), (611, 619, 618, 610), (612, 620, 619, 611), (613, 621, 620, 612), (614, 622, 621, 613), (615, 623, 630, 622), (616, 624, 623, 615), (617, 625, 624, 616), (618, 626, 625, 617), (619, 627, 626, 618), (620, 628, 627, 619), (621, 629, 628, 620), (622, 630, 629, 621), (623, 631, 638, 630), (624, 632, 631, 623), (625, 633, 632, 624), (626, 634, 633, 625), (627, 635, 634, 626), (628, 636, 635, 627), (629, 637, 636, 628), (630, 638, 637, 629), (631, 639, 646, 638), (632, 640, 639, 631), (633, 641, 640, 632), (634, 642, 641, 633), (635, 643, 642, 634), (636, 644, 643, 635), (637, 645, 644, 636), (638, 646, 645, 637), (639, 647, 654, 646), (640, 648, 647, 639), (641, 649, 648, 640), (642, 650, 649, 641), (643, 651, 650, 642), (644, 652, 651, 643), (645, 653, 652, 644), (646, 654, 653, 645), (647, 655, 662, 654), (648, 656, 655, 647), (649, 657, 656, 648), (650, 658, 657, 649), (651, 659, 658, 650), (652, 660, 659, 651), (653, 661, 660, 652), (654, 662, 661, 653), (655, 663, 670, 662), (656, 664, 663, 655), (657, 665, 664, 656), (658, 666, 665, 657), (659, 667, 666, 658), (660, 668, 667, 659), (661, 669, 668, 660), (662, 670, 669, 661), (663, 671, 678, 670), (664, 672, 671, 663), (665, 673, 672, 664), (666, 674, 673, 665), (667, 675, 674, 666), (668, 676, 675, 667), (669, 677, 676, 668), (670, 678, 677, 669), (671, 679, 686, 678), (672, 680, 679, 671), (673, 681, 680, 672), (674, 682, 681, 673), (675, 683, 682, 674), (676, 684, 683, 675), (677, 685, 684, 676), (678, 686, 685, 677), (679, 687, 694, 686), (680, 688, 687, 679), (681, 689, 688, 680), (682, 690, 689, 681), (683, 691, 690, 682), (684, 692, 691, 683), (685, 693, 692, 684), (686, 694, 693, 685), (687, 695, 702, 694), (688, 696, 695, 687), (689, 697, 696, 688), (690, 698, 697, 689), (691, 699, 698, 690), (692, 700, 699, 691), (693, 701, 700, 692), (694, 702, 701, 693), (695, 703, 710, 702), (696, 704, 703, 695), (697, 705, 704, 696), (698, 706, 705, 697), (699, 707, 706, 698), (700, 708, 707, 699), (701, 709, 708, 700), (702, 710, 709, 701), (703, 711, 718, 710), (704, 712, 711, 703), (705, 713, 712, 704), (706, 714, 713, 705), (707, 715, 714, 706), (708, 716, 715, 707), (709, 717, 716, 708), (710, 718, 717, 709)])
me_acmebomb.polygons.foreach_set('use_smooth', [True] * 737)
me_acmebomb.polygons.foreach_set('material_index', [0, 1, 1, 1, 1, 1, 1, 1, 1, 1, 1, 1, 1, 1, 1, 1, 1, 1, 1, 1, 1, 1, 1, 1, 1, 1, 1, 1, 1, 1, 1, 1, 1, 1, 1, 1, 1, 1, 1, 1, 1, 1, 1, 1, 1, 1, 1, 1, 1, 1, 1, 1, 1, 1, 1, 1, 1, 1, 1, 1, 1, 1, 1, 1, 1, 1, 1, 1, 1, 1, 1, 1, 1, 1, 1, 1, 1, 1, 1, 1, 1, 1, 1, 1, 1, 1, 1, 1, 1, 1, 1, 1, 1, 1, 1, 1, 1, 1, 1, 1, 1, 1, 1, 1, 1, 1, 1, 1, 1, 1, 1, 1, 1, 1, 1, 1, 1, 1, 1, 1, 1, 1, 1, 1, 1, 1, 1, 1, 1, 1, 1, 1, 1, 1, 1, 1, 1, 1, 1, 1, 1, 1, 1, 1, 1, 1, 1, 1, 1, 1, 1, 1, 1, 1, 1, 1, 1, 1, 1, 1, 1, 1, 1, 1, 1, 1, 1, 1, 1, 1, 1, 1, 1, 1, 1, 1, 1, 1, 1, 1, 1, 1, 1, 1, 1, 1, 1, 1, 1, 1, 1, 1, 1, 1, 1, 1, 1, 1, 1, 1, 1, 1, 1, 1, 1, 1, 1, 1, 1, 1, 1, 1, 1, 1, 1, 1, 1, 1, 1, 1, 1, 1, 1, 1, 1, 1, 1, 1, 1, 1, 1, 1, 1, 1, 1, 1, 1, 1, 1, 1, 1, 1, 1, 1, 1, 1, 1, 1, 1, 1, 1, 1, 1, 1, 1, 1, 1, 1, 1, 1, 1, 1, 1, 1, 1, 1, 1, 1, 1, 1, 1, 1, 1, 1, 1, 1, 1, 1, 1, 1, 1, 1, 1, 1, 1, 1, 1, 1, 1, 1, 1, 1, 1, 1, 1, 1, 1, 1, 1, 1, 1, 1, 1, 1, 1, 1, 1, 1, 1, 1, 1, 1, 1, 1, 1, 1, 1, 1, 1, 1, 1, 1, 1, 1, 1, 1, 1, 1, 1, 1, 1, 1, 1, 1, 1, 1, 1, 1, 1, 1, 1, 1, 1, 1, 1, 1, 1, 1, 1, 1, 1, 1, 1, 1, 1, 1, 1, 1, 1, 1, 1, 1, 1, 1, 1, 1, 1, 1, 1, 1, 1, 1, 1, 1, 1, 1, 1, 1, 1, 1, 1, 1, 1, 1, 1, 1, 1, 1, 1, 1, 1, 1, 1, 1, 1, 1, 1, 1, 1, 1, 1, 1, 1, 1, 1, 1, 1, 1, 1, 1, 1, 1, 1, 1, 1, 1, 1, 1, 1, 1, 1, 1, 1, 1, 1, 1, 1, 1, 1, 1, 1, 1, 1, 1, 1, 1, 1, 1, 1, 1, 1, 1, 1, 1, 1, 1, 1, 1, 1, 1, 1, 1, 1, 1, 1, 1, 1, 1, 1, 1, 1, 1, 1, 1, 1, 1, 1, 1, 1, 1, 1, 1, 1, 1, 1, 1, 1, 1, 1, 1, 1, 1, 1, 1, 1, 1, 1, 1, 1, 1, 1, 1, 1, 1, 1, 1, 1, 1, 1, 1, 1, 1, 1, 1, 1, 1, 1, 1, 1, 1, 1, 1, 1, 1, 1, 1, 1, 1, 1, 1, 1, 1, 1, 1, 1, 1, 1, 1, 1, 1, 1, 1, 1, 1, 1, 1, 1, 1, 1, 1, 1, 1, 1, 1, 1, 1, 1, 1, 1, 1, 1, 1, 1, 1, 1, 1, 1, 1, 1, 1, 1, 1, 1, 1, 1, 1, 1, 1, 1, 1, 1, 1, 1, 1, 1, 1, 1, 0, 0, 0, 0, 0, 0, 0, 0, 0, 0, 0, 0, 0, 0, 0, 0, 0, 0, 0, 0, 0, 0, 0, 0, 0, 0, 0, 0, 0, 0, 0, 0, 0, 0, 0, 0, 0, 0, 0, 0, 0, 0, 0, 0, 0, 0, 0, 0, 0, 0, 0, 0, 0, 0, 0, 0, 0, 0, 0, 0, 0, 0, 0, 0, 0, 0, 0, 0, 0, 0, 0, 0, 0, 0, 0, 0, 0, 0, 0, 0, 0, 0, 0, 0, 0, 0, 0, 0, 0, 0, 0, 0, 0, 0, 0, 0, 0, 0, 0, 0, 0, 0, 0, 0, 0, 0, 0, 0, 0, 0, 0, 0, 0, 0, 0, 0, 0, 0, 0, 0, 0, 0, 0, 0, 0, 0, 0, 0, 0, 0, 0, 0, 0, 0, 0, 0, 0, 0, 0, 0, 0, 0, 0, 0, 0, 0, 0, 0, 0, 0, 0, 0, 0, 0, 0, 0, 0, 0, 0, 0])
_uv = me_acmebomb.uv_layers.new(name='UVMap')
_uv.uv.foreach_set('vector', [-1.467, 0.001732, -1.42, 0.001731, -1.38, 0.001732, 0.75, 0.5, 0.75, 0.5625, 0.7188, 0.5625, 0.7188, 0.5, 0.7344, 0.0, 0.75, 0.0625, 0.7188, 0.0625, 0.75, 0.4375, 0.75, 0.5, 0.7188, 0.5, 0.7188, 0.4375, 0.75, 0.375, 0.75, 0.4375, 0.7188, 0.4375, 0.7188, 0.375, 0.75, 0.8125, 0.75, 0.875, 0.7188, 0.875, 0.7188, 0.8125, 0.75, 0.3125, 0.75, 0.375, 0.7188, 0.375, 0.7188, 0.3125, 0.75, 0.75, 0.75, 0.8125, 0.7188, 0.8125, 0.7188, 0.75, 0.75, 0.25, 0.75, 0.3125, 0.7188, 0.3125, 0.7188, 0.25, 0.75, 0.6875, 0.75, 0.75, 0.7188, 0.75, 0.7188, 0.6875, 0.75, 0.1875, 0.75, 0.25, 0.7188, 0.25, 0.7188, 0.1875, 0.75, 0.625, 0.75, 0.6875, 0.7188, 0.6875, 0.7188, 0.625, 0.75, 0.125, 0.75, 0.1875, 0.7188, 0.1875, 0.7188, 0.125, 0.75, 0.5625, 0.75, 0.625, 0.7188, 0.625, 0.7188, 0.5625, 0.75, 0.0625, 0.75, 0.125, 0.7188, 0.125, 0.7188, 0.0625, 0.7188, 0.125, 0.7188, 0.1875, 0.6875, 0.1875, 0.6875, 0.125, 0.7188, 0.5625, 0.7188, 0.625, 0.6875, 0.625, 0.6875, 0.5625, 0.7188, 0.0625, 0.7188, 0.125, 0.6875, 0.125, 0.6875, 0.0625, 0.7188, 0.5, 0.7188, 0.5625, 0.6875, 0.5625, 0.6875, 0.5, 0.7031, 0.0, 0.7188, 0.0625, 0.6875, 0.0625, 0.7188, 0.4375, 0.7188, 0.5, 0.6875, 0.5, 0.6875, 0.4375, 0.7188, 0.375, 0.7188, 0.4375, 0.6875, 0.4375, 0.6875, 0.375, 0.7188, 0.8125, 0.7188, 0.875, 0.6875, 0.875, 0.6875, 0.8125, 0.7188, 0.3125, 0.7188, 0.375, 0.6875, 0.375, 0.6875, 0.3125, 0.7188, 0.75, 0.7188, 0.8125, 0.6875, 0.8125, 0.6875, 0.75, 0.7188, 0.25, 0.7188, 0.3125, 0.6875, 0.3125, 0.6875, 0.25, 0.7188, 0.6875, 0.7188, 0.75, 0.6875, 0.75, 0.6875, 0.6875, 0.7188, 0.1875, 0.7188, 0.25, 0.6875, 0.25, 0.6875, 0.1875, 0.7188, 0.625, 0.7188, 0.6875, 0.6875, 0.6875, 0.6875, 0.625, 0.6875, 0.3125, 0.6875, 0.375, 0.6562, 0.375, 0.6562, 0.3125, 0.6875, 0.75, 0.6875, 0.8125, 0.6562, 0.8125, 0.6562, 0.75, 0.6875, 0.25, 0.6875, 0.3125, 0.6562, 0.3125, 0.6562, 0.25, 0.6875, 0.6875, 0.6875, 0.75, 0.6562, 0.75, 0.6562, 0.6875, 0.6875, 0.1875, 0.6875, 0.25, 0.6562, 0.25, 0.6562, 0.1875, 0.6875, 0.625, 0.6875, 0.6875, 0.6562, 0.6875, 0.6562, 0.625, 0.6875, 0.125, 0.6875, 0.1875, 0.6562, 0.1875, 0.6562, 0.125, 0.6875, 0.5625, 0.6875, 0.625, 0.6562, 0.625, 0.6562, 0.5625, 0.6875, 0.0625, 0.6875, 0.125, 0.6562, 0.125, 0.6562, 0.0625, 0.6875, 0.5, 0.6875, 0.5625, 0.6562, 0.5625, 0.6562, 0.5, 0.6719, 0.0, 0.6875, 0.0625, 0.6562, 0.0625, 0.6875, 0.4375, 0.6875, 0.5, 0.6562, 0.5, 0.6562, 0.4375, 0.6875, 0.375, 0.6875, 0.4375, 0.6562, 0.4375, 0.6562, 0.375, 0.6875, 0.8125, 0.6875, 0.875, 0.6562, 0.875, 0.6562, 0.8125, 0.6562, 0.0625, 0.6562, 0.125, 0.625, 0.125, 0.625, 0.0625, 0.6562, 0.5, 0.6562, 0.5625, 0.625, 0.5625, 0.625, 0.5, 0.6406, 0.0, 0.6562, 0.0625, 0.625, 0.0625, 0.6562, 0.4375, 0.6562, 0.5, 0.625, 0.5, 0.625, 0.4375, 0.6562, 0.375, 0.6562, 0.4375, 0.625, 0.4375, 0.625, 0.375, 0.6562, 0.8125, 0.6562, 0.875, 0.625, 0.875, 0.625, 0.8125, 0.6562, 0.3125, 0.6562, 0.375, 0.625, 0.375, 0.625, 0.3125, 0.6562, 0.75, 0.6562, 0.8125, 0.625, 0.8125, 0.625, 0.75, 0.6562, 0.25, 0.6562, 0.3125, 0.625, 0.3125, 0.625, 0.25, 0.6562, 0.6875, 0.6562, 0.75, 0.625, 0.75, 0.625, 0.6875, 0.6562, 0.1875, 0.6562, 0.25, 0.625, 0.25, 0.625, 0.1875, 0.6562, 0.625, 0.6562, 0.6875, 0.625, 0.6875, 0.625, 0.625, 0.6562, 0.125, 0.6562, 0.1875, 0.625, 0.1875, 0.625, 0.125, 0.6562, 0.5625, 0.6562, 0.625, 0.625, 0.625, 0.625, 0.5625, 0.625, 0.75, 0.625, 0.8125, 0.5938, 0.8125, 0.5938, 0.75, 0.625, 0.25, 0.625, 0.3125, 0.5938, 0.3125, 0.5938, 0.25, 0.625, 0.6875, 0.625, 0.75, 0.5938, 0.75, 0.5938, 0.6875, 0.625, 0.1875, 0.625, 0.25, 0.5938, 0.25, 0.5938, 0.1875, 0.625, 0.625, 0.625, 0.6875, 0.5938, 0.6875, 0.5938, 0.625, 0.625, 0.125, 0.625, 0.1875, 0.5938, 0.1875, 0.5938, 0.125, 0.625, 0.5625, 0.625, 0.625, 0.5938, 0.625, 0.5938, 0.5625, 0.625, 0.0625, 0.625, 0.125, 0.5938, 0.125, 0.5938, 0.0625, 0.625, 0.5, 0.625, 0.5625, 0.5938, 0.5625, 0.5938, 0.5, 0.6094, 0.0, 0.625, 0.0625, 0.5938, 0.0625, 0.625, 0.4375, 0.625, 0.5, 0.5938, 0.5, 0.5938, 0.4375, 0.625, 0.375, 0.625, 0.4375, 0.5938, 0.4375, 0.5938, 0.375, 0.625, 0.8125, 0.625, 0.875, 0.5938, 0.875, 0.5938, 0.8125, 0.625, 0.3125, 0.625, 0.375, 0.5938, 0.375, 0.5938, 0.3125, 0.5938, 0.5, 0.5938, 0.5625, 0.5625, 0.5625, 0.5625, 0.5, 0.5781, 0.0, 0.5938, 0.0625, 0.5625, 0.0625, 0.5938, 0.4375, 0.5938, 0.5, 0.5625, 0.5, 0.5625, 0.4375, 0.5938, 0.375, 0.5938, 0.4375, 0.5625, 0.4375, 0.5625, 0.375, 0.5938, 0.8125, 0.5938, 0.875, 0.5625, 0.875, 0.5625, 0.8125, 0.5938, 0.3125, 0.5938, 0.375, 0.5625, 0.375, 0.5625, 0.3125, 0.5938, 0.75, 0.5938, 0.8125, 0.5625, 0.8125, 0.5625, 0.75, 0.5938, 0.25, 0.5938, 0.3125, 0.5625, 0.3125, 0.5625, 0.25, 0.5938, 0.6875, 0.5938, 0.75, 0.5625, 0.75, 0.5625, 0.6875, 0.5938, 0.1875, 0.5938, 0.25, 0.5625, 0.25, 0.5625, 0.1875, 0.5938, 0.625, 0.5938, 0.6875, 0.5625, 0.6875, 0.5625, 0.625, 0.5938, 0.125, 0.5938, 0.1875, 0.5625, 0.1875, 0.5625, 0.125, 0.5938, 0.5625, 0.5938, 0.625, 0.5625, 0.625, 0.5625, 0.5625, 0.5938, 0.0625, 0.5938, 0.125, 0.5625, 0.125, 0.5625, 0.0625, 0.5625, 0.25, 0.5625, 0.3125, 0.5312, 0.3125, 0.5312, 0.25, 0.5625, 0.6875, 0.5625, 0.75, 0.5312, 0.75, 0.5312, 0.6875, 0.5625, 0.1875, 0.5625, 0.25, 0.5312, 0.25, 0.5312, 0.1875, 0.5625, 0.625, 0.5625, 0.6875, 0.5312, 0.6875, 0.5312, 0.625, 0.5625, 0.125, 0.5625, 0.1875, 0.5312, 0.1875, 0.5312, 0.125, 0.5625, 0.5625, 0.5625, 0.625, 0.5312, 0.625, 0.5312, 0.5625, 0.5625, 0.0625, 0.5625, 0.125, 0.5312, 0.125, 0.5312, 0.0625, 0.5625, 0.5, 0.5625, 0.5625, 0.5312, 0.5625, 0.5312, 0.5, 0.5469, 0.0, 0.5625, 0.0625, 0.5312, 0.0625, 0.5625, 0.4375, 0.5625, 0.5, 0.5312, 0.5, 0.5312, 0.4375, 0.5625, 0.375, 0.5625, 0.4375, 0.5312, 0.4375, 0.5312, 0.375, 0.5625, 0.8125, 0.5625, 0.875, 0.5312, 0.875, 0.5312, 0.8125, 0.5625, 0.3125, 0.5625, 0.375, 0.5312, 0.375, 0.5312, 0.3125, 0.5625, 0.75, 0.5625, 0.8125, 0.5312, 0.8125, 0.5312, 0.75, 0.5156, 0.0, 0.5312, 0.0625, 0.5, 0.0625, 0.5312, 0.4375, 0.5312, 0.5, 0.5, 0.5, 0.5, 0.4375, 0.5312, 0.375, 0.5312, 0.4375, 0.5, 0.4375, 0.5, 0.375, 0.5312, 0.8125, 0.5312, 0.875, 0.5, 0.875, 0.5, 0.8125, 0.5312, 0.3125, 0.5312, 0.375, 0.5, 0.375, 0.5, 0.3125, 0.5312, 0.75, 0.5312, 0.8125, 0.5, 0.8125, 0.5, 0.75, 0.5312, 0.25, 0.5312, 0.3125, 0.5, 0.3125, 0.5, 0.25, 0.5312, 0.6875, 0.5312, 0.75, 0.5, 0.75, 0.5, 0.6875, 0.5312, 0.1875, 0.5312, 0.25, 0.5, 0.25, 0.5, 0.1875, 0.5312, 0.625, 0.5312, 0.6875, 0.5, 0.6875, 0.5, 0.625, 0.5312, 0.125, 0.5312, 0.1875, 0.5, 0.1875, 0.5, 0.125, 0.5312, 0.5625, 0.5312, 0.625, 0.5, 0.625, 0.5, 0.5625, 0.5312, 0.0625, 0.5312, 0.125, 0.5, 0.125, 0.5, 0.0625, 0.5312, 0.5, 0.5312, 0.5625, 0.5, 0.5625, 0.5, 0.5, 0.5, 0.6875, 0.5, 0.75, 0.4688, 0.75, 0.4687, 0.6875, 0.5, 0.1875, 0.5, 0.25, 0.4688, 0.25, 0.4688, 0.1875, 0.5, 0.625, 0.5, 0.6875, 0.4687, 0.6875, 0.4688, 0.625, 0.5, 0.125, 0.5, 0.1875, 0.4688, 0.1875, 0.4688, 0.125, 0.5, 0.5625, 0.5, 0.625, 0.4688, 0.625, 0.4688, 0.5625, 0.5, 0.0625, 0.5, 0.125, 0.4688, 0.125, 0.4688, 0.0625, 0.5, 0.5, 0.5, 0.5625, 0.4688, 0.5625, 0.4687, 0.5, 0.4844, 0.0, 0.5, 0.0625, 0.4688, 0.0625, 0.5, 0.4375, 0.5, 0.5, 0.4687, 0.5, 0.4688, 0.4375, 0.5, 0.375, 0.5, 0.4375, 0.4688, 0.4375, 0.4688, 0.375, 0.5, 0.8125, 0.5, 0.875, 0.4688, 0.875, 0.4688, 0.8125, 0.5, 0.3125, 0.5, 0.375, 0.4688, 0.375, 0.4687, 0.3125, 0.5, 0.75, 0.5, 0.8125, 0.4688, 0.8125, 0.4688, 0.75, 0.5, 0.25, 0.5, 0.3125, 0.4687, 0.3125, 0.4688, 0.25, 0.4688, 0.4375, 0.4687, 0.5, 0.4375, 0.5, 0.4375, 0.4375, 0.4688, 0.375, 0.4688, 0.4375, 0.4375, 0.4375, 0.4375, 0.375, 0.4688, 0.8125, 0.4688, 0.875, 0.4375, 0.875, 0.4375, 0.8125, 0.4687, 0.3125, 0.4688, 0.375, 0.4375, 0.375, 0.4375, 0.3125, 0.4688, 0.75, 0.4688, 0.8125, 0.4375, 0.8125, 0.4375, 0.75, 0.4688, 0.25, 0.4687, 0.3125, 0.4375, 0.3125, 0.4375, 0.25, 0.4687, 0.6875, 0.4688, 0.75, 0.4375, 0.75, 0.4375, 0.6875, 0.4688, 0.1875, 0.4688, 0.25, 0.4375, 0.25, 0.4375, 0.1875, 0.4688, 0.625, 0.4687, 0.6875, 0.4375, 0.6875, 0.4375, 0.625, 0.4688, 0.125, 0.4688, 0.1875, 0.4375, 0.1875, 0.4375, 0.125, 0.4688, 0.5625, 0.4688, 0.625, 0.4375, 0.625, 0.4375, 0.5625, 0.4688, 0.0625, 0.4688, 0.125, 0.4375, 0.125, 0.4375, 0.0625, 0.4687, 0.5, 0.4688, 0.5625, 0.4375, 0.5625, 0.4375, 0.5, 0.4531, 0.0, 0.4688, 0.0625, 0.4375, 0.0625, 0.4375, 0.1875, 0.4375, 0.25, 0.4062, 0.25, 0.4062, 0.1875, 0.4375, 0.625, 0.4375, 0.6875, 0.4062, 0.6875, 0.4062, 0.625, 0.4375, 0.125, 0.4375, 0.1875, 0.4062, 0.1875, 0.4062, 0.125, 0.4375, 0.5625, 0.4375, 0.625, 0.4062, 0.625, 0.4062, 0.5625, 0.4375, 0.0625, 0.4375, 0.125, 0.4062, 0.125, 0.4062, 0.0625, 0.4375, 0.5, 0.4375, 0.5625, 0.4062, 0.5625, 0.4062, 0.5, 0.4219, 0.0, 0.4375, 0.0625, 0.4062, 0.0625, 0.4375, 0.4375, 0.4375, 0.5, 0.4062, 0.5, 0.4062, 0.4375, 0.4375, 0.375, 0.4375, 0.4375, 0.4062, 0.4375, 0.4062, 0.375, 0.4375, 0.8125, 0.4375, 0.875, 0.4062, 0.875, 0.4062, 0.8125, 0.4375, 0.3125, 0.4375, 0.375, 0.4062, 0.375, 0.4062, 0.3125, 0.4375, 0.75, 0.4375, 0.8125, 0.4062, 0.8125, 0.4062, 0.75, 0.4375, 0.25, 0.4375, 0.3125, 0.4062, 0.3125, 0.4062, 0.25, 0.4375, 0.6875, 0.4375, 0.75, 0.4062, 0.75, 0.4062, 0.6875, 0.4062, 0.375, 0.4062, 0.4375, 0.375, 0.4375, 0.375, 0.375, 0.4062, 0.8125, 0.4062, 0.875, 0.375, 0.875, 0.375, 0.8125, 0.4062, 0.3125, 0.4062, 0.375, 0.375, 0.375, 0.375, 0.3125, 0.4062, 0.75, 0.4062, 0.8125, 0.375, 0.8125, 0.375, 0.75, 0.4062, 0.25, 0.4062, 0.3125, 0.375, 0.3125, 0.375, 0.25, 0.4062, 0.6875, 0.4062, 0.75, 0.375, 0.75, 0.375, 0.6875, 0.4062, 0.1875, 0.4062, 0.25, 0.375, 0.25, 0.375, 0.1875, 0.4062, 0.625, 0.4062, 0.6875, 0.375, 0.6875, 0.375, 0.625, 0.4062, 0.125, 0.4062, 0.1875, 0.375, 0.1875, 0.375, 0.125, 0.4062, 0.5625, 0.4062, 0.625, 0.375, 0.625, 0.375, 0.5625, 0.4062, 0.0625, 0.4062, 0.125, 0.375, 0.125, 0.375, 0.0625, 0.4062, 0.5, 0.4062, 0.5625, 0.375, 0.5625, 0.375, 0.5, 0.3906, 0.0, 0.4062, 0.0625, 0.375, 0.0625, 0.4062, 0.4375, 0.4062, 0.5, 0.375, 0.5, 0.375, 0.4375, 0.375, 0.125, 0.375, 0.1875, 0.3438, 0.1875, 0.3438, 0.125, 0.375, 0.5625, 0.375, 0.625, 0.3438, 0.625, 0.3438, 0.5625, 0.375, 0.0625, 0.375, 0.125, 0.3438, 0.125, 0.3438, 0.0625, 0.375, 0.5, 0.375, 0.5625, 0.3438, 0.5625, 0.3437, 0.5, 0.3594, 0.0, 0.375, 0.0625, 0.3438, 0.0625, 0.375, 0.4375, 0.375, 0.5, 0.3437, 0.5, 0.3438, 0.4375, 0.375, 0.375, 0.375, 0.4375, 0.3438, 0.4375, 0.3438, 0.375, 0.375, 0.8125, 0.375, 0.875, 0.3438, 0.875, 0.3438, 0.8125, 0.375, 0.3125, 0.375, 0.375, 0.3438, 0.375, 0.3438, 0.3125, 0.375, 0.75, 0.375, 0.8125, 0.3438, 0.8125, 0.3438, 0.75, 0.375, 0.25, 0.375, 0.3125, 0.3438, 0.3125, 0.3438, 0.25, 0.375, 0.6875, 0.375, 0.75, 0.3438, 0.75, 0.3438, 0.6875, 0.375, 0.1875, 0.375, 0.25, 0.3438, 0.25, 0.3438, 0.1875, 0.375, 0.625, 0.375, 0.6875, 0.3438, 0.6875, 0.3438, 0.625, 0.3438, 0.8125, 0.3438, 0.875, 0.3125, 0.875, 0.3125, 0.8125, 0.3438, 0.3125, 0.3438, 0.375, 0.3125, 0.375, 0.3125, 0.3125, 0.3438, 0.75, 0.3438, 0.8125, 0.3125, 0.8125, 0.3125, 0.75, 0.3438, 0.25, 0.3438, 0.3125, 0.3125, 0.3125, 0.3125, 0.25, 0.3438, 0.6875, 0.3438, 0.75, 0.3125, 0.75, 0.3125, 0.6875, 0.3438, 0.1875, 0.3438, 0.25, 0.3125, 0.25, 0.3125, 0.1875, 0.3438, 0.625, 0.3438, 0.6875, 0.3125, 0.6875, 0.3125, 0.625, 0.3438, 0.125, 0.3438, 0.1875, 0.3125, 0.1875, 0.3125, 0.125, 0.3438, 0.5625, 0.3438, 0.625, 0.3125, 0.625, 0.3125, 0.5625, 0.3438, 0.0625, 0.3438, 0.125, 0.3125, 0.125, 0.3125, 0.0625, 0.3437, 0.5, 0.3438, 0.5625, 0.3125, 0.5625, 0.3125, 0.5, 0.3281, 0.0, 0.3438, 0.0625, 0.3125, 0.0625, 0.3438, 0.4375, 0.3437, 0.5, 0.3125, 0.5, 0.3125, 0.4375, 0.3438, 0.375, 0.3438, 0.4375, 0.3125, 0.4375, 0.3125, 0.375, 0.3125, 0.5625, 0.3125, 0.625, 0.2812, 0.625, 0.2812, 0.5625, 0.3125, 0.0625, 0.3125, 0.125, 0.2812, 0.125, 0.2812, 0.0625, 0.3125, 0.5, 0.3125, 0.5625, 0.2812, 0.5625, 0.2812, 0.5, 0.2969, 0.0, 0.3125, 0.0625, 0.2812, 0.0625, 0.3125, 0.4375, 0.3125, 0.5, 0.2812, 0.5, 0.2812, 0.4375, 0.3125, 0.375, 0.3125, 0.4375, 0.2812, 0.4375, 0.2812, 0.375, 0.3125, 0.8125, 0.3125, 0.875, 0.2812, 0.875, 0.2812, 0.8125, 0.3125, 0.3125, 0.3125, 0.375, 0.2812, 0.375, 0.2812, 0.3125, 0.3125, 0.75, 0.3125, 0.8125, 0.2812, 0.8125, 0.2812, 0.75, 0.3125, 0.25, 0.3125, 0.3125, 0.2812, 0.3125, 0.2812, 0.25, 0.3125, 0.6875, 0.3125, 0.75, 0.2812, 0.75, 0.2812, 0.6875, 0.3125, 0.1875, 0.3125, 0.25, 0.2812, 0.25, 0.2812, 0.1875, 0.3125, 0.625, 0.3125, 0.6875, 0.2812, 0.6875, 0.2812, 0.625, 0.3125, 0.125, 0.3125, 0.1875, 0.2812, 0.1875, 0.2812, 0.125, 0.2812, 0.3125, 0.2812, 0.375, 0.25, 0.375, 0.25, 0.3125, 0.2812, 0.75, 0.2812, 0.8125, 0.25, 0.8125, 0.25, 0.75, 0.2812, 0.25, 0.2812, 0.3125, 0.25, 0.3125, 0.25, 0.25, 0.2812, 0.6875, 0.2812, 0.75, 0.25, 0.75, 0.25, 0.6875, 0.2812, 0.1875, 0.2812, 0.25, 0.25, 0.25, 0.25, 0.1875, 0.2812, 0.625, 0.2812, 0.6875, 0.25, 0.6875, 0.25, 0.625, 0.2812, 0.125, 0.2812, 0.1875, 0.25, 0.1875, 0.25, 0.125, 0.2812, 0.5625, 0.2812, 0.625, 0.25, 0.625, 0.25, 0.5625, 0.2812, 0.0625, 0.2812, 0.125, 0.25, 0.125, 0.25, 0.0625, 0.2812, 0.5, 0.2812, 0.5625, 0.25, 0.5625, 0.25, 0.5, 0.2656, 0.0, 0.2812, 0.0625, 0.25, 0.0625, 0.2812, 0.4375, 0.2812, 0.5, 0.25, 0.5, 0.25, 0.4375, 0.2812, 0.375, 0.2812, 0.4375, 0.25, 0.4375, 0.25, 0.375, 0.2812, 0.8125, 0.2812, 0.875, 0.25, 0.875, 0.25, 0.8125, 0.25, 0.0625, 0.25, 0.125, 0.2188, 0.125, 0.2188, 0.0625, 0.25, 0.5, 0.25, 0.5625, 0.2188, 0.5625, 0.2187, 0.5, 0.03125, 0.9063, 0.0625, 0.9062, 0.0625, 0.9062, 0.03125, 0.9063, 0.2344, 0.0, 0.25, 0.0625, 0.2188, 0.0625, 0.25, 0.4375, 0.25, 0.5, 0.2187, 0.5, 0.2188, 0.4375, 0.4375, 0.9062, 0.4688, 0.9062, 0.4688, 0.9062, 0.4375, 0.9062, 0.25, 0.375, 0.25, 0.4375, 0.2188, 0.4375, 0.2188, 0.375, 0.25, 0.8125, 0.25, 0.875, 0.2188, 0.875, 0.2188, 0.8125, 0.25, 0.3125, 0.25, 0.375, 0.2188, 0.375, 0.2188, 0.3125, 0.25, 0.75, 0.25, 0.8125, 0.2188, 0.8125, 0.2188, 0.75, 0.25, 0.25, 0.25, 0.3125, 0.2188, 0.3125, 0.2188, 0.25, 0.25, 0.6875, 0.25, 0.75, 0.2188, 0.75, 0.2188, 0.6875, 0.25, 0.1875, 0.25, 0.25, 0.2188, 0.25, 0.2188, 0.1875, 0.25, 0.625, 0.25, 0.6875, 0.2188, 0.6875, 0.2188, 0.625, 0.25, 0.125, 0.25, 0.1875, 0.2188, 0.1875, 0.2188, 0.125, 0.25, 0.5625, 0.25, 0.625, 0.2188, 0.625, 0.2188, 0.5625, 0.2188, 0.75, 0.2188, 0.8125, 0.1875, 0.8125, 0.1875, 0.75, 0.2188, 0.25, 0.2188, 0.3125, 0.1875, 0.3125, 0.1875, 0.25, 0.2188, 0.6875, 0.2188, 0.75, 0.1875, 0.75, 0.1875, 0.6875, 0.2188, 0.1875, 0.2188, 0.25, 0.1875, 0.25, 0.1875, 0.1875, 0.2188, 0.625, 0.2188, 0.6875, 0.1875, 0.6875, 0.1875, 0.625, 0.2188, 0.125, 0.2188, 0.1875, 0.1875, 0.1875, 0.1875, 0.125, 0.2188, 0.5625, 0.2188, 0.625, 0.1875, 0.625, 0.1875, 0.5625, 0.2188, 0.0625, 0.2188, 0.125, 0.1875, 0.125, 0.1875, 0.0625, 0.2187, 0.5, 0.2188, 0.5625, 0.1875, 0.5625, 0.1875, 0.5, 0.0, 0.9063, 0.03125, 0.9063, 0.03125, 0.9063, 0.0, 0.9063, 0.2031, 0.0, 0.2188, 0.0625, 0.1875, 0.0625, 0.2188, 0.4375, 0.2187, 0.5, 0.1875, 0.5, 0.1875, 0.4375, 0.4062, 0.9062, 0.4375, 0.9062, 0.4375, 0.9062, 0.4062, 0.9062, 0.2188, 0.375, 0.2188, 0.4375, 0.1875, 0.4375, 0.1875, 0.375, 0.2188, 0.8125, 0.2188, 0.875, 0.1875, 0.875, 0.1875, 0.8125, 0.2188, 0.3125, 0.2188, 0.375, 0.1875, 0.375, 0.1875, 0.3125, 0.1875, 0.5, 0.1875, 0.5625, 0.1562, 0.5625, 0.1562, 0.5, 0.9688, 0.9063, 1.0, 0.9062, 1.0, 0.9062, 0.9688, 0.9063, 0.1719, 0.0, 0.1875, 0.0625, 0.1563, 0.0625, 0.1875, 0.4375, 0.1875, 0.5, 0.1562, 0.5, 0.1562, 0.4375, 0.375, 0.9062, 0.4062, 0.9062, 0.4062, 0.9062, 0.375, 0.9062, 0.1875, 0.375, 0.1875, 0.4375, 0.1562, 0.4375, 0.1563, 0.375, 0.1875, 0.8125, 0.1875, 0.875, 0.1562, 0.875, 0.1562, 0.8125, 0.1875, 0.3125, 0.1875, 0.375, 0.1563, 0.375, 0.1562, 0.3125, 0.1875, 0.75, 0.1875, 0.8125, 0.1562, 0.8125, 0.1562, 0.75, 0.1875, 0.25, 0.1875, 0.3125, 0.1562, 0.3125, 0.1562, 0.25, 0.1875, 0.6875, 0.1875, 0.75, 0.1562, 0.75, 0.1562, 0.6875, 0.1875, 0.1875, 0.1875, 0.25, 0.1562, 0.25, 0.1562, 0.1875, 0.1875, 0.625, 0.1875, 0.6875, 0.1562, 0.6875, 0.1563, 0.625, 0.1875, 0.125, 0.1875, 0.1875, 0.1562, 0.1875, 0.1562, 0.125, 0.1875, 0.5625, 0.1875, 0.625, 0.1563, 0.625, 0.1562, 0.5625, 0.1875, 0.0625, 0.1875, 0.125, 0.1562, 0.125, 0.1563, 0.0625, 0.1562, 0.25, 0.1562, 0.3125, 0.125, 0.3125, 0.125, 0.25, 0.1562, 0.6875, 0.1562, 0.75, 0.125, 0.75, 0.125, 0.6875, 0.1562, 0.1875, 0.1562, 0.25, 0.125, 0.25, 0.125, 0.1875, 0.1563, 0.625, 0.1562, 0.6875, 0.125, 0.6875, 0.125, 0.625, 0.1562, 0.125, 0.1562, 0.1875, 0.125, 0.1875, 0.125, 0.125, 0.1562, 0.5625, 0.1563, 0.625, 0.125, 0.625, 0.125, 0.5625, 0.1563, 0.0625, 0.1562, 0.125, 0.125, 0.125, 0.125, 0.0625, 0.1562, 0.5, 0.1562, 0.5625, 0.125, 0.5625, 0.125, 0.5, 0.9375, 0.9063, 0.9688, 0.9063, 0.9688, 0.9063, 0.9375, 0.9063, 0.1406, 0.0, 0.1563, 0.0625, 0.125, 0.0625, 0.1562, 0.4375, 0.1562, 0.5, 0.125, 0.5, 0.125, 0.4375, 0.3437, 0.9062, 0.375, 0.9062, 0.375, 0.9062, 0.3437, 0.9062, 0.1563, 0.375, 0.1562, 0.4375, 0.125, 0.4375, 0.125, 0.375, 0.1562, 0.8125, 0.1562, 0.875, 0.125, 0.875, 0.125, 0.8125, 0.1562, 0.3125, 0.1563, 0.375, 0.125, 0.375, 0.125, 0.3125, 0.1562, 0.75, 0.1562, 0.8125, 0.125, 0.8125, 0.125, 0.75, 0.1094, 0.0, 0.125, 0.0625, 0.09375, 0.0625, 0.125, 0.4375, 0.125, 0.5, 0.09375, 0.5, 0.09375, 0.4375, 0.9062, 0.9063, 0.9375, 0.9063, 0.9375, 0.9063, 0.9062, 0.9063, 0.125, 0.375, 0.125, 0.4375, 0.09375, 0.4375, 0.09375, 0.375, 0.125, 0.8125, 0.125, 0.875, 0.09375, 0.875, 0.09375, 0.8125, 0.125, 0.3125, 0.125, 0.375, 0.09375, 0.375, 0.09375, 0.3125, 0.125, 0.75, 0.125, 0.8125, 0.09375, 0.8125, 0.09375, 0.75, 0.125, 0.25, 0.125, 0.3125, 0.09375, 0.3125, 0.09375, 0.25, 0.125, 0.6875, 0.125, 0.75, 0.09375, 0.75, 0.09375, 0.6875, 0.125, 0.1875, 0.125, 0.25, 0.09375, 0.25, 0.09375, 0.1875, 0.125, 0.625, 0.125, 0.6875, 0.09375, 0.6875, 0.09375, 0.625, 0.125, 0.125, 0.125, 0.1875, 0.09375, 0.1875, 0.09375, 0.125, 0.125, 0.5625, 0.125, 0.625, 0.09375, 0.625, 0.09375, 0.5625, 0.125, 0.0625, 0.125, 0.125, 0.09375, 0.125, 0.09375, 0.0625, 0.125, 0.5, 0.125, 0.5625, 0.09375, 0.5625, 0.09375, 0.5, 0.3125, 0.9062, 0.3437, 0.9062, 0.3437, 0.9062, 0.3125, 0.9062, 0.09375, 0.1875, 0.09375, 0.25, 0.0625, 0.25, 0.0625, 0.1875, 0.09375, 0.625, 0.09375, 0.6875, 0.0625, 0.6875, 0.0625, 0.625, 0.09375, 0.125, 0.09375, 0.1875, 0.0625, 0.1875, 0.0625, 0.125, 0.09375, 0.5625, 0.09375, 0.625, 0.0625, 0.625, 0.0625, 0.5625, 0.09375, 0.0625, 0.09375, 0.125, 0.0625, 0.125, 0.0625, 0.0625, 0.09375, 0.5, 0.09375, 0.5625, 0.0625, 0.5625, 0.0625, 0.5, 0.7187, 0.9062, 0.75, 0.9063, 0.75, 0.9063, 0.7187, 0.9062, 0.07812, 0.0, 0.09375, 0.0625, 0.0625, 0.0625, 0.09375, 0.4375, 0.09375, 0.5, 0.0625, 0.5, 0.0625, 0.4375, 0.875, 0.9062, 0.9062, 0.9063, 0.9062, 0.9063, 0.875, 0.9062, 0.09375, 0.375, 0.09375, 0.4375, 0.0625, 0.4375, 0.0625, 0.375, 0.09375, 0.8125, 0.09375, 0.875, 0.0625, 0.875, 0.0625, 0.8125, 0.09375, 0.3125, 0.09375, 0.375, 0.0625, 0.375, 0.0625, 0.3125, 0.09375, 0.75, 0.09375, 0.8125, 0.0625, 0.8125, 0.0625, 0.75, 0.09375, 0.25, 0.09375, 0.3125, 0.0625, 0.3125, 0.0625, 0.25, 0.09375, 0.6875, 0.09375, 0.75, 0.0625, 0.75, 0.0625, 0.6875, 0.2812, 0.9062, 0.3125, 0.9062, 0.3125, 0.9062, 0.2812, 0.9062, 0.0625, 0.375, 0.0625, 0.4375, 0.03125, 0.4375, 0.03125, 0.375, 0.0625, 0.8125, 0.0625, 0.875, 0.03125, 0.875, 0.03125, 0.8125, 0.0625, 0.3125, 0.0625, 0.375, 0.03125, 0.375, 0.03125, 0.3125, 0.0625, 0.75, 0.0625, 0.8125, 0.03125, 0.8125, 0.03125, 0.75, 0.0625, 0.25, 0.0625, 0.3125, 0.03125, 0.3125, 0.03125, 0.25, 0.0625, 0.6875, 0.0625, 0.75, 0.03125, 0.75, 0.03125, 0.6875, 0.0625, 0.1875, 0.0625, 0.25, 0.03125, 0.25, 0.03125, 0.1875, 0.0625, 0.625, 0.0625, 0.6875, 0.03125, 0.6875, 0.03125, 0.625, 0.0625, 0.125, 0.0625, 0.1875, 0.03125, 0.1875, 0.03125, 0.125, 0.0625, 0.5625, 0.0625, 0.625, 0.03125, 0.625, 0.03125, 0.5625, 0.0625, 0.0625, 0.0625, 0.125, 0.03125, 0.125, 0.03125, 0.0625, 0.0625, 0.5, 0.0625, 0.5625, 0.03125, 0.5625, 0.03125, 0.5, 0.6875, 0.9063, 0.7187, 0.9062, 0.7187, 0.9062, 0.6875, 0.9063, 0.04687, 0.0, 0.0625, 0.0625, 0.03125, 0.0625, 0.0625, 0.4375, 0.0625, 0.5, 0.03125, 0.5, 0.03125, 0.4375, 0.03125, 0.625, 0.03125, 0.6875, 0.0, 0.6875, 0.0, 0.625, 0.03125, 0.125, 0.03125, 0.1875, 0.0, 0.1875, 0.0, 0.125, 0.03125, 0.5625, 0.03125, 0.625, 0.0, 0.625, 0.0, 0.5625, 0.03125, 0.0625, 0.03125, 0.125, 0.0, 0.125, 0.0, 0.0625, 0.03125, 0.5, 0.03125, 0.5625, 0.0, 0.5625, 0.0, 0.5, 0.8438, 0.9063, 0.875, 0.9062, 0.875, 0.9062, 0.8438, 0.9063, 0.01562, 0.0, 0.03125, 0.0625, 0.0, 0.0625, 0.03125, 0.4375, 0.03125, 0.5, 0.0, 0.5, 0.0, 0.4375, 0.25, 0.9062, 0.2812, 0.9062, 0.2812, 0.9062, 0.25, 0.9062, 0.03125, 0.375, 0.03125, 0.4375, 0.0, 0.4375, 0.0, 0.375, 0.03125, 0.8125, 0.03125, 0.875, 0.0, 0.875, 0.0, 0.8125, 0.03125, 0.3125, 0.03125, 0.375, 0.0, 0.375, 0.0, 0.3125, 0.03125, 0.75, 0.03125, 0.8125, 0.0, 0.8125, 0.0, 0.75, 0.03125, 0.25, 0.03125, 0.3125, 0.0, 0.3125, 0.0, 0.25, 0.03125, 0.6875, 0.03125, 0.75, 0.0, 0.75, 0.0, 0.6875, 0.03125, 0.1875, 0.03125, 0.25, 0.0, 0.25, 0.0, 0.1875, 1.0, 0.375, 1.0, 0.4375, 0.9687, 0.4375, 0.9688, 0.375, 1.0, 0.8125, 1.0, 0.875, 0.9687, 0.875, 0.9687, 0.8125, 1.0, 0.3125, 1.0, 0.375, 0.9688, 0.375, 0.9687, 0.3125, 1.0, 0.75, 1.0, 0.8125, 0.9687, 0.8125, 0.9688, 0.75, 1.0, 0.25, 1.0, 0.3125, 0.9687, 0.3125, 0.9688, 0.25, 1.0, 0.6875, 1.0, 0.75, 0.9688, 0.75, 0.9687, 0.6875, 1.0, 0.1875, 1.0, 0.25, 0.9688, 0.25, 0.9687, 0.1875, 1.0, 0.625, 1.0, 0.6875, 0.9687, 0.6875, 0.9688, 0.625, 1.0, 0.125, 1.0, 0.1875, 0.9687, 0.1875, 0.9687, 0.125, 1.0, 0.5625, 1.0, 0.625, 0.9688, 0.625, 0.9687, 0.5625, 1.0, 0.0625, 1.0, 0.125, 0.9687, 0.125, 0.9688, 0.0625, 1.0, 0.5, 1.0, 0.5625, 0.9687, 0.5625, 0.9687, 0.5, 0.6562, 0.9062, 0.6875, 0.9063, 0.6875, 0.9063, 0.6562, 0.9062, 0.9844, 0.0, 1.0, 0.0625, 0.9688, 0.0625, 1.0, 0.4375, 1.0, 0.5, 0.9687, 0.5, 0.9687, 0.4375, 0.8125, 0.9063, 0.8438, 0.9063, 0.8438, 0.9063, 0.8125, 0.9063, 0.9687, 0.125, 0.9687, 0.1875, 0.9375, 0.1875, 0.9375, 0.125, 0.9687, 0.5625, 0.9688, 0.625, 0.9375, 0.625, 0.9375, 0.5625, 0.9688, 0.0625, 0.9687, 0.125, 0.9375, 0.125, 0.9375, 0.0625, 0.9687, 0.5, 0.9687, 0.5625, 0.9375, 0.5625, 0.9375, 0.5, 0.2188, 0.9062, 0.25, 0.9062, 0.25, 0.9062, 0.2188, 0.9062, 0.9531, 0.0, 0.9688, 0.0625, 0.9375, 0.0625, 0.9687, 0.4375, 0.9687, 0.5, 0.9375, 0.5, 0.9375, 0.4375, 0.625, 0.9062, 0.6562, 0.9062, 0.6562, 0.9062, 0.625, 0.9062, 0.9688, 0.375, 0.9687, 0.4375, 0.9375, 0.4375, 0.9375, 0.375, 0.9687, 0.8125, 0.9687, 0.875, 0.9375, 0.875, 0.9375, 0.8125, 0.9687, 0.3125, 0.9688, 0.375, 0.9375, 0.375, 0.9375, 0.3125, 0.9688, 0.75, 0.9687, 0.8125, 0.9375, 0.8125, 0.9375, 0.75, 0.9688, 0.25, 0.9687, 0.3125, 0.9375, 0.3125, 0.9375, 0.25, 0.9687, 0.6875, 0.9688, 0.75, 0.9375, 0.75, 0.9375, 0.6875, 0.9687, 0.1875, 0.9688, 0.25, 0.9375, 0.25, 0.9375, 0.1875, 0.9688, 0.625, 0.9687, 0.6875, 0.9375, 0.6875, 0.9375, 0.625, 0.9375, 0.8125, 0.9375, 0.875, 0.9062, 0.875, 0.9062, 0.8125, 0.9375, 0.3125, 0.9375, 0.375, 0.9062, 0.375, 0.9062, 0.3125, 0.9375, 0.75, 0.9375, 0.8125, 0.9062, 0.8125, 0.9062, 0.75, 0.9375, 0.25, 0.9375, 0.3125, 0.9062, 0.3125, 0.9062, 0.25, 0.9375, 0.6875, 0.9375, 0.75, 0.9062, 0.75, 0.9062, 0.6875, 0.9375, 0.1875, 0.9375, 0.25, 0.9062, 0.25, 0.9062, 0.1875, 0.9375, 0.625, 0.9375, 0.6875, 0.9062, 0.6875, 0.9062, 0.625, 0.9375, 0.125, 0.9375, 0.1875, 0.9062, 0.1875, 0.9062, 0.125, 0.9375, 0.5625, 0.9375, 0.625, 0.9062, 0.625, 0.9062, 0.5625, 0.9375, 0.0625, 0.9375, 0.125, 0.9062, 0.125, 0.9062, 0.0625, 0.9375, 0.5, 0.9375, 0.5625, 0.9062, 0.5625, 0.9062, 0.5, 0.7812, 0.9063, 0.8125, 0.9063, 0.8125, 0.9063, 0.7812, 0.9063, 0.9219, 0.0, 0.9375, 0.0625, 0.9062, 0.0625, 0.9375, 0.4375, 0.9375, 0.5, 0.9062, 0.5, 0.9062, 0.4375, 0.1875, 0.9062, 0.2188, 0.9062, 0.2188, 0.9062, 0.1875, 0.9062, 0.9375, 0.375, 0.9375, 0.4375, 0.9062, 0.4375, 0.9062, 0.375, 0.9062, 0.5625, 0.9062, 0.625, 0.875, 0.625, 0.875, 0.5625, 0.9062, 0.0625, 0.9062, 0.125, 0.875, 0.125, 0.875, 0.0625, 0.9062, 0.5, 0.9062, 0.5625, 0.875, 0.5625, 0.875, 0.5, 0.5938, 0.9062, 0.625, 0.9062, 0.625, 0.9062, 0.5938, 0.9062, 0.8906, 0.0, 0.9062, 0.0625, 0.875, 0.0625, 0.9062, 0.4375, 0.9062, 0.5, 0.875, 0.5, 0.875, 0.4375, 0.75, 0.9063, 0.7812, 0.9063, 0.7812, 0.9063, 0.75, 0.9063, 0.9062, 0.375, 0.9062, 0.4375, 0.875, 0.4375, 0.875, 0.375, 0.9062, 0.8125, 0.9062, 0.875, 0.875, 0.875, 0.875, 0.8125, 0.9062, 0.3125, 0.9062, 0.375, 0.875, 0.375, 0.875, 0.3125, 0.9062, 0.75, 0.9062, 0.8125, 0.875, 0.8125, 0.875, 0.75, 0.9062, 0.25, 0.9062, 0.3125, 0.875, 0.3125, 0.875, 0.25, 0.9062, 0.6875, 0.9062, 0.75, 0.875, 0.75, 0.875, 0.6875, 0.9062, 0.1875, 0.9062, 0.25, 0.875, 0.25, 0.875, 0.1875, 0.9062, 0.625, 0.9062, 0.6875, 0.875, 0.6875, 0.875, 0.625, 0.9062, 0.125, 0.9062, 0.1875, 0.875, 0.1875, 0.875, 0.125, 0.875, 0.3125, 0.875, 0.375, 0.8438, 0.375, 0.8437, 0.3125, 0.875, 0.75, 0.875, 0.8125, 0.8437, 0.8125, 0.8438, 0.75, 0.875, 0.25, 0.875, 0.3125, 0.8437, 0.3125, 0.8438, 0.25, 0.875, 0.6875, 0.875, 0.75, 0.8438, 0.75, 0.8437, 0.6875, 0.875, 0.1875, 0.875, 0.25, 0.8438, 0.25, 0.8437, 0.1875, 0.875, 0.625, 0.875, 0.6875, 0.8437, 0.6875, 0.8438, 0.625, 0.875, 0.125, 0.875, 0.1875, 0.8437, 0.1875, 0.8438, 0.125, 0.875, 0.5625, 0.875, 0.625, 0.8438, 0.625, 0.8437, 0.5625, 0.875, 0.0625, 0.875, 0.125, 0.8438, 0.125, 0.8438, 0.0625, 0.875, 0.5, 0.875, 0.5625, 0.8437, 0.5625, 0.8437, 0.5, 0.1562, 0.9062, 0.1875, 0.9062, 0.1875, 0.9062, 0.1562, 0.9062, 0.8594, 0.0, 0.875, 0.0625, 0.8438, 0.0625, 0.875, 0.4375, 0.875, 0.5, 0.8437, 0.5, 0.8437, 0.4375, 0.5625, 0.9062, 0.5938, 0.9062, 0.5938, 0.9062, 0.5625, 0.9062, 0.875, 0.375, 0.875, 0.4375, 0.8437, 0.4375, 0.8438, 0.375, 0.875, 0.8125, 0.875, 0.875, 0.8438, 0.875, 0.8437, 0.8125, 0.8438, 0.0625, 0.8438, 0.125, 0.8125, 0.125, 0.8125, 0.0625, 0.8437, 0.5, 0.8437, 0.5625, 0.8125, 0.5625, 0.8125, 0.5, 0.125, 0.9062, 0.1562, 0.9062, 0.1562, 0.9062, 0.125, 0.9062, 0.8281, 0.0, 0.8438, 0.0625, 0.8125, 0.0625, 0.8437, 0.4375, 0.8437, 0.5, 0.8125, 0.5, 0.8125, 0.4375, 0.5312, 0.9062, 0.5625, 0.9062, 0.5625, 0.9062, 0.5312, 0.9062, 0.8438, 0.375, 0.8437, 0.4375, 0.8125, 0.4375, 0.8125, 0.375, 0.8437, 0.8125, 0.8438, 0.875, 0.8125, 0.875, 0.8125, 0.8125, 0.8437, 0.3125, 0.8438, 0.375, 0.8125, 0.375, 0.8125, 0.3125, 0.8438, 0.75, 0.8437, 0.8125, 0.8125, 0.8125, 0.8125, 0.75, 0.8438, 0.25, 0.8437, 0.3125, 0.8125, 0.3125, 0.8125, 0.25, 0.8437, 0.6875, 0.8438, 0.75, 0.8125, 0.75, 0.8125, 0.6875, 0.8437, 0.1875, 0.8438, 0.25, 0.8125, 0.25, 0.8125, 0.1875, 0.8438, 0.625, 0.8437, 0.6875, 0.8125, 0.6875, 0.8125, 0.625, 0.8438, 0.125, 0.8437, 0.1875, 0.8125, 0.1875, 0.8125, 0.125, 0.8437, 0.5625, 0.8438, 0.625, 0.8125, 0.625, 0.8125, 0.5625, 0.8125, 0.25, 0.8125, 0.3125, 0.7812, 0.3125, 0.7812, 0.25, 0.8125, 0.6875, 0.8125, 0.75, 0.7812, 0.75, 0.7812, 0.6875, 0.8125, 0.1875, 0.8125, 0.25, 0.7812, 0.25, 0.7812, 0.1875, 0.8125, 0.625, 0.8125, 0.6875, 0.7812, 0.6875, 0.7812, 0.625, 0.8125, 0.125, 0.8125, 0.1875, 0.7812, 0.1875, 0.7812, 0.125, 0.8125, 0.5625, 0.8125, 0.625, 0.7812, 0.625, 0.7812, 0.5625, 0.8125, 0.0625, 0.8125, 0.125, 0.7812, 0.125, 0.7812, 0.0625, 0.8125, 0.5, 0.8125, 0.5625, 0.7812, 0.5625, 0.7812, 0.5, 0.09375, 0.9063, 0.125, 0.9062, 0.125, 0.9062, 0.09375, 0.9063, 0.7969, 0.0, 0.8125, 0.0625, 0.7812, 0.0625, 0.8125, 0.4375, 0.8125, 0.5, 0.7812, 0.5, 0.7812, 0.4375, 0.5, 0.9062, 0.5312, 0.9062, 0.5312, 0.9062, 0.5, 0.9062, 0.8125, 0.375, 0.8125, 0.4375, 0.7812, 0.4375, 0.7812, 0.375, 0.8125, 0.8125, 0.8125, 0.875, 0.7812, 0.875, 0.7812, 0.8125, 0.8125, 0.3125, 0.8125, 0.375, 0.7812, 0.375, 0.7812, 0.3125, 0.8125, 0.75, 0.8125, 0.8125, 0.7812, 0.8125, 0.7812, 0.75, 0.0625, 0.9062, 0.09375, 0.9063, 0.09375, 0.9063, 0.0625, 0.9062, 0.7656, 0.0, 0.7812, 0.0625, 0.75, 0.0625, 0.7812, 0.4375, 0.7812, 0.5, 0.75, 0.5, 0.75, 0.4375, 0.4688, 0.9062, 0.5, 0.9062, 0.5, 0.9062, 0.4688, 0.9062, 0.7812, 0.375, 0.7812, 0.4375, 0.75, 0.4375, 0.75, 0.375, 0.7812, 0.8125, 0.7812, 0.875, 0.75, 0.875, 0.75, 0.8125, 0.7812, 0.3125, 0.7812, 0.375, 0.75, 0.375, 0.75, 0.3125, 0.7812, 0.75, 0.7812, 0.8125, 0.75, 0.8125, 0.75, 0.75, 0.7812, 0.25, 0.7812, 0.3125, 0.75, 0.3125, 0.75, 0.25, 0.7812, 0.6875, 0.7812, 0.75, 0.75, 0.75, 0.75, 0.6875, 0.7812, 0.1875, 0.7812, 0.25, 0.75, 0.25, 0.75, 0.1875, 0.7812, 0.625, 0.7812, 0.6875, 0.75, 0.6875, 0.75, 0.625, 0.7812, 0.125, 0.7812, 0.1875, 0.75, 0.1875, 0.75, 0.125, 0.7812, 0.5625, 0.7812, 0.625, 0.75, 0.625, 0.75, 0.5625, 0.7812, 0.0625, 0.7812, 0.125, 0.75, 0.125, 0.75, 0.0625, 0.7812, 0.5, 0.7812, 0.5625, 0.75, 0.5625, 0.75, 0.5, 0.7812, 0.875, 0.7812, 0.9063, 0.75, 0.9063, 0.75, 0.875, 0.8125, 0.875, 0.8125, 0.9063, 0.7812, 0.9063, 0.7812, 0.875, 0.8438, 0.875, 0.8438, 0.9063, 0.8125, 0.9063, 0.8125, 0.875, 0.875, 0.875, 0.875, 0.9062, 0.8438, 0.9063, 0.8438, 0.875, 0.9062, 0.875, 0.9062, 0.9063, 0.875, 0.9062, 0.875, 0.875, 0.9375, 0.875, 0.9375, 0.9063, 0.9062, 0.9063, 0.9062, 0.875, 0.9687, 0.875, 0.9688, 0.9063, 0.9375, 0.9063, 0.9375, 0.875, 1.0, 0.875, 1.0, 0.9062, 0.9688, 0.9063, 0.9687, 0.875, 0.03125, 0.875, 0.03125, 0.9063, 0.0, 0.9063, 0.0, 0.875, 0.0625, 0.875, 0.0625, 0.9062, 0.03125, 0.9063, 0.03125, 0.875, 0.09375, 0.875, 0.09375, 0.9063, 0.0625, 0.9062, 0.0625, 0.875, 0.125, 0.875, 0.125, 0.9062, 0.09375, 0.9063, 0.09375, 0.875, 0.1562, 0.875, 0.1562, 0.9062, 0.125, 0.9062, 0.125, 0.875, 0.1875, 0.875, 0.1875, 0.9062, 0.1562, 0.9062, 0.1562, 0.875, 0.2188, 0.875, 0.2188, 0.9062, 0.1875, 0.9062, 0.1875, 0.875, 0.25, 0.875, 0.25, 0.9062, 0.2188, 0.9062, 0.2188, 0.875, 0.2812, 0.875, 0.2812, 0.9062, 0.25, 0.9062, 0.25, 0.875, 0.3125, 0.875, 0.3125, 0.9062, 0.2812, 0.9062, 0.2812, 0.875, 0.3438, 0.875, 0.3437, 0.9062, 0.3125, 0.9062, 0.3125, 0.875, 0.375, 0.875, 0.375, 0.9062, 0.3437, 0.9062, 0.3438, 0.875, 0.4062, 0.875, 0.4062, 0.9062, 0.375, 0.9062, 0.375, 0.875, 0.4375, 0.875, 0.4375, 0.9062, 0.4062, 0.9062, 0.4062, 0.875, 0.4688, 0.875, 0.4688, 0.9062, 0.4375, 0.9062, 0.4375, 0.875, 0.5, 0.875, 0.5, 0.9062, 0.4688, 0.9062, 0.4688, 0.875, 0.5312, 0.875, 0.5312, 0.9062, 0.5, 0.9062, 0.5, 0.875, 0.5625, 0.875, 0.5625, 0.9062, 0.5312, 0.9062, 0.5312, 0.875, 0.5938, 0.875, 0.5938, 0.9062, 0.5625, 0.9062, 0.5625, 0.875, 0.625, 0.875, 0.625, 0.9062, 0.5938, 0.9062, 0.5938, 0.875, 0.6562, 0.875, 0.6562, 0.9062, 0.625, 0.9062, 0.625, 0.875, 0.6875, 0.875, 0.6875, 0.9063, 0.6562, 0.9062, 0.6562, 0.875, 0.7188, 0.875, 0.7187, 0.9062, 0.6875, 0.9063, 0.6875, 0.875, 0.75, 0.875, 0.75, 0.9063, 0.7187, 0.9062, 0.7188, 0.875, 0.75, 0.9375, 0.7344, 1.0, 0.7188, 0.9375, 0.75, 0.9063, 0.75, 0.9375, 0.7188, 0.9375, 0.7187, 0.9062, 0.7188, 0.9375, 0.7031, 1.0, 0.6875, 0.9375, 0.7187, 0.9062, 0.7188, 0.9375, 0.6875, 0.9375, 0.6875, 0.9063, 0.6875, 0.9375, 0.6719, 1.0, 0.6562, 0.9375, 0.6875, 0.9063, 0.6875, 0.9375, 0.6562, 0.9375, 0.6562, 0.9062, 0.6562, 0.9375, 0.6406, 1.0, 0.625, 0.9375, 0.6562, 0.9062, 0.6562, 0.9375, 0.625, 0.9375, 0.625, 0.9062, 0.625, 0.9375, 0.6094, 1.0, 0.5938, 0.9375, 0.625, 0.9062, 0.625, 0.9375, 0.5938, 0.9375, 0.5938, 0.9062, 0.5938, 0.9375, 0.5781, 1.0, 0.5625, 0.9375, 0.5938, 0.9062, 0.5938, 0.9375, 0.5625, 0.9375, 0.5625, 0.9062, 0.5625, 0.9375, 0.5469, 1.0, 0.5312, 0.9375, 0.5625, 0.9062, 0.5625, 0.9375, 0.5312, 0.9375, 0.5312, 0.9062, 0.5312, 0.9375, 0.5156, 1.0, 0.5, 0.9375, 0.5312, 0.9062, 0.5312, 0.9375, 0.5, 0.9375, 0.5, 0.9062, 0.5, 0.9375, 0.4844, 1.0, 0.4688, 0.9375, 0.5, 0.9062, 0.5, 0.9375, 0.4688, 0.9375, 0.4688, 0.9062, 0.4688, 0.9062, 0.4688, 0.9375, 0.4375, 0.9375, 0.4375, 0.9062, 0.4688, 0.9375, 0.4531, 1.0, 0.4375, 0.9375, 0.4375, 0.9375, 0.4219, 1.0, 0.4062, 0.9375, 0.4375, 0.9062, 0.4375, 0.9375, 0.4062, 0.9375, 0.4062, 0.9062, 0.4062, 0.9375, 0.3906, 1.0, 0.375, 0.9375, 0.4062, 0.9062, 0.4062, 0.9375, 0.375, 0.9375, 0.375, 0.9062, 0.375, 0.9375, 0.3594, 1.0, 0.3438, 0.9375, 0.375, 0.9062, 0.375, 0.9375, 0.3438, 0.9375, 0.3437, 0.9062, 0.3438, 0.9375, 0.3281, 1.0, 0.3125, 0.9375, 0.3437, 0.9062, 0.3438, 0.9375, 0.3125, 0.9375, 0.3125, 0.9062, 0.3125, 0.9375, 0.2969, 1.0, 0.2812, 0.9375, 0.3125, 0.9062, 0.3125, 0.9375, 0.2812, 0.9375, 0.2812, 0.9062, 0.2812, 0.9375, 0.2656, 1.0, 0.25, 0.9375, 0.2812, 0.9062, 0.2812, 0.9375, 0.25, 0.9375, 0.25, 0.9062, 0.25, 0.9375, 0.2344, 1.0, 0.2188, 0.9375, 0.25, 0.9062, 0.25, 0.9375, 0.2188, 0.9375, 0.2188, 0.9062, 0.2188, 0.9375, 0.2031, 1.0, 0.1875, 0.9375, 0.2188, 0.9062, 0.2188, 0.9375, 0.1875, 0.9375, 0.1875, 0.9062, 0.1875, 0.9375, 0.1719, 1.0, 0.1563, 0.9375, 0.1875, 0.9062, 0.1875, 0.9375, 0.1563, 0.9375, 0.1562, 0.9062, 0.1563, 0.9375, 0.1406, 1.0, 0.125, 0.9375, 0.1562, 0.9062, 0.1563, 0.9375, 0.125, 0.9375, 0.125, 0.9062, 0.125, 0.9062, 0.125, 0.9375, 0.09375, 0.9375, 0.09375, 0.9063, 0.125, 0.9375, 0.1094, 1.0, 0.09375, 0.9375, 0.09375, 0.9375, 0.07812, 1.0, 0.0625, 0.9375, 0.09375, 0.9063, 0.09375, 0.9375, 0.0625, 0.9375, 0.0625, 0.9062, 0.0625, 0.9062, 0.0625, 0.9375, 0.03125, 0.9375, 0.03125, 0.9063, 0.0625, 0.9375, 0.04687, 1.0, 0.03125, 0.9375, 0.03125, 0.9375, 0.01562, 1.0, 0.0, 0.9375, 0.03125, 0.9063, 0.03125, 0.9375, 0.0, 0.9375, 0.0, 0.9063, 1.0, 0.9375, 0.9844, 1.0, 0.9688, 0.9375, 1.0, 0.9062, 1.0, 0.9375, 0.9688, 0.9375, 0.9688, 0.9063, 0.9688, 0.9375, 0.9531, 1.0, 0.9375, 0.9375, 0.9688, 0.9063, 0.9688, 0.9375, 0.9375, 0.9375, 0.9375, 0.9063, 0.9375, 0.9375, 0.9219, 1.0, 0.9062, 0.9375, 0.9375, 0.9063, 0.9375, 0.9375, 0.9062, 0.9375, 0.9062, 0.9063, 0.9062, 0.9375, 0.8906, 1.0, 0.875, 0.9375, 0.9062, 0.9063, 0.9062, 0.9375, 0.875, 0.9375, 0.875, 0.9062, 0.875, 0.9375, 0.8594, 1.0, 0.8438, 0.9375, 0.875, 0.9062, 0.875, 0.9375, 0.8438, 0.9375, 0.8438, 0.9063, 0.8438, 0.9375, 0.8281, 1.0, 0.8125, 0.9375, 0.8438, 0.9063, 0.8438, 0.9375, 0.8125, 0.9375, 0.8125, 0.9063, 0.8125, 0.9375, 0.7969, 1.0, 0.7812, 0.9375, 0.8125, 0.9063, 0.8125, 0.9375, 0.7812, 0.9375, 0.7812, 0.9063, 0.7812, 0.9375, 0.7656, 1.0, 0.75, 0.9375, 0.7812, 0.9063, 0.7812, 0.9375, 0.75, 0.9375, 0.75, 0.9063, 0.4042, 1.0, 0.384, 1.0, 0.384, 0.875, 0.4042, 0.875, 0.4042, 0.125, 0.384, 0.125, 0.384, 0.0, 0.4042, 0.0, 0.4042, 0.25, 0.384, 0.25, 0.384, 0.125, 0.4042, 0.125, 0.4042, 0.375, 0.384, 0.375, 0.384, 0.25, 0.4042, 0.25, 0.4042, 0.5, 0.384, 0.5, 0.384, 0.375, 0.4042, 0.375, 0.4042, 0.625, 0.384, 0.625, 0.384, 0.5, 0.4042, 0.5, 0.4042, 0.75, 0.384, 0.75, 0.384, 0.625, 0.4042, 0.625, 0.4042, 0.875, 0.384, 0.875, 0.384, 0.75, 0.4042, 0.75, 0.384, 1.0, 0.3638, 1.0, 0.3638, 0.875, 0.384, 0.875, 0.384, 0.125, 0.3638, 0.125, 0.3638, -1.192e-07, 0.384, 0.0, 0.384, 0.25, 0.3638, 0.25, 0.3638, 0.125, 0.384, 0.125, 0.384, 0.375, 0.3638, 0.375, 0.3638, 0.25, 0.384, 0.25, 0.384, 0.5, 0.3638, 0.5, 0.3638, 0.375, 0.384, 0.375, 0.384, 0.625, 0.3638, 0.625, 0.3638, 0.5, 0.384, 0.5, 0.384, 0.75, 0.3638, 0.75, 0.3638, 0.625, 0.384, 0.625, 0.384, 0.875, 0.3638, 0.875, 0.3638, 0.75, 0.384, 0.75, 0.3638, 1.0, 0.3436, 1.0, 0.3436, 0.875, 0.3638, 0.875, 0.3638, 0.125, 0.3436, 0.125, 0.3436, -1.192e-07, 0.3638, -1.192e-07, 0.3638, 0.25, 0.3436, 0.25, 0.3436, 0.125, 0.3638, 0.125, 0.3638, 0.375, 0.3436, 0.375, 0.3436, 0.25, 0.3638, 0.25, 0.3638, 0.5, 0.3436, 0.5, 0.3436, 0.375, 0.3638, 0.375, 0.3638, 0.625, 0.3436, 0.625, 0.3436, 0.5, 0.3638, 0.5, 0.3638, 0.75, 0.3436, 0.75, 0.3436, 0.625, 0.3638, 0.625, 0.3638, 0.875, 0.3436, 0.875, 0.3436, 0.75, 0.3638, 0.75, 0.3436, 1.0, 0.3234, 1.0, 0.3234, 0.875, 0.3436, 0.875, 0.3436, 0.125, 0.3234, 0.125, 0.3234, -1.192e-07, 0.3436, -1.192e-07, 0.3436, 0.25, 0.3234, 0.25, 0.3234, 0.125, 0.3436, 0.125, 0.3436, 0.375, 0.3234, 0.375, 0.3234, 0.25, 0.3436, 0.25, 0.3436, 0.5, 0.3234, 0.5, 0.3234, 0.375, 0.3436, 0.375, 0.3436, 0.625, 0.3234, 0.625, 0.3234, 0.5, 0.3436, 0.5, 0.3436, 0.75, 0.3234, 0.75, 0.3234, 0.625, 0.3436, 0.625, 0.3436, 0.875, 0.3234, 0.875, 0.3234, 0.75, 0.3436, 0.75, 0.3234, 1.0, 0.3031, 1.0, 0.3031, 0.875, 0.3234, 0.875, 0.3234, 0.125, 0.3031, 0.125, 0.3031, -1.192e-07, 0.3234, -1.192e-07, 0.3234, 0.25, 0.3031, 0.25, 0.3031, 0.125, 0.3234, 0.125, 0.3234, 0.375, 0.3031, 0.375, 0.3031, 0.25, 0.3234, 0.25, 0.3234, 0.5, 0.3031, 0.5, 0.3031, 0.375, 0.3234, 0.375, 0.3234, 0.625, 0.3031, 0.625, 0.3031, 0.5, 0.3234, 0.5, 0.3234, 0.75, 0.3031, 0.75, 0.3031, 0.625, 0.3234, 0.625, 0.3234, 0.875, 0.3031, 0.875, 0.3031, 0.75, 0.3234, 0.75, 0.3031, 1.0, 0.2829, 1.0, 0.2829, 0.875, 0.3031, 0.875, 0.3031, 0.125, 0.2829, 0.125, 0.2829, -2.384e-07, 0.3031, -1.192e-07, 0.3031, 0.25, 0.2829, 0.25, 0.2829, 0.125, 0.3031, 0.125, 0.3031, 0.375, 0.2829, 0.375, 0.2829, 0.25, 0.3031, 0.25, 0.3031, 0.5, 0.2829, 0.5, 0.2829, 0.375, 0.3031, 0.375, 0.3031, 0.625, 0.2829, 0.625, 0.2829, 0.5, 0.3031, 0.5, 0.3031, 0.75, 0.2829, 0.75, 0.2829, 0.625, 0.3031, 0.625, 0.3031, 0.875, 0.2829, 0.875, 0.2829, 0.75, 0.3031, 0.75, 0.2829, 1.0, 0.2627, 1.0, 0.2627, 0.875, 0.2829, 0.875, 0.2829, 0.125, 0.2627, 0.125, 0.2627, -2.384e-07, 0.2829, -2.384e-07, 0.2829, 0.25, 0.2627, 0.25, 0.2627, 0.125, 0.2829, 0.125, 0.2829, 0.375, 0.2627, 0.375, 0.2627, 0.25, 0.2829, 0.25, 0.2829, 0.5, 0.2627, 0.5, 0.2627, 0.375, 0.2829, 0.375, 0.2829, 0.625, 0.2627, 0.625, 0.2627, 0.5, 0.2829, 0.5, 0.2829, 0.75, 0.2627, 0.75, 0.2627, 0.625, 0.2829, 0.625, 0.2829, 0.875, 0.2627, 0.875, 0.2627, 0.75, 0.2829, 0.75, 0.2627, 1.0, 0.2425, 1.0, 0.2425, 0.875, 0.2627, 0.875, 0.2627, 0.125, 0.2425, 0.125, 0.2425, -2.384e-07, 0.2627, -2.384e-07, 0.2627, 0.25, 0.2425, 0.25, 0.2425, 0.125, 0.2627, 0.125, 0.2627, 0.375, 0.2425, 0.375, 0.2425, 0.25, 0.2627, 0.25, 0.2627, 0.5, 0.2425, 0.5, 0.2425, 0.375, 0.2627, 0.375, 0.2627, 0.625, 0.2425, 0.625, 0.2425, 0.5, 0.2627, 0.5, 0.2627, 0.75, 0.2425, 0.75, 0.2425, 0.625, 0.2627, 0.625, 0.2627, 0.875, 0.2425, 0.875, 0.2425, 0.75, 0.2627, 0.75, 0.2425, 1.0, 0.2223, 1.0, 0.2223, 0.875, 0.2425, 0.875, 0.2425, 0.125, 0.2223, 0.125, 0.2223, -2.384e-07, 0.2425, -2.384e-07, 0.2425, 0.25, 0.2223, 0.25, 0.2223, 0.125, 0.2425, 0.125, 0.2425, 0.375, 0.2223, 0.375, 0.2223, 0.25, 0.2425, 0.25, 0.2425, 0.5, 0.2223, 0.5, 0.2223, 0.375, 0.2425, 0.375, 0.2425, 0.625, 0.2223, 0.625, 0.2223, 0.5, 0.2425, 0.5, 0.2425, 0.75, 0.2223, 0.75, 0.2223, 0.625, 0.2425, 0.625, 0.2425, 0.875, 0.2223, 0.875, 0.2223, 0.75, 0.2425, 0.75, 0.2223, 1.0, 0.2021, 1.0, 0.2021, 0.875, 0.2223, 0.875, 0.2223, 0.125, 0.2021, 0.125, 0.2021, -2.384e-07, 0.2223, -2.384e-07, 0.2223, 0.25, 0.2021, 0.25, 0.2021, 0.125, 0.2223, 0.125, 0.2223, 0.375, 0.2021, 0.375, 0.2021, 0.25, 0.2223, 0.25, 0.2223, 0.5, 0.2021, 0.5, 0.2021, 0.375, 0.2223, 0.375, 0.2223, 0.625, 0.2021, 0.625, 0.2021, 0.5, 0.2223, 0.5, 0.2223, 0.75, 0.2021, 0.75, 0.2021, 0.625, 0.2223, 0.625, 0.2223, 0.875, 0.2021, 0.875, 0.2021, 0.75, 0.2223, 0.75, 0.2021, 1.0, 0.1819, 1.0, 0.1819, 0.875, 0.2021, 0.875, 0.2021, 0.125, 0.1819, 0.125, 0.1819, -2.384e-07, 0.2021, -2.384e-07, 0.2021, 0.25, 0.1819, 0.25, 0.1819, 0.125, 0.2021, 0.125, 0.2021, 0.375, 0.1819, 0.375, 0.1819, 0.25, 0.2021, 0.25, 0.2021, 0.5, 0.1819, 0.5, 0.1819, 0.375, 0.2021, 0.375, 0.2021, 0.625, 0.1819, 0.625, 0.1819, 0.5, 0.2021, 0.5, 0.2021, 0.75, 0.1819, 0.75, 0.1819, 0.625, 0.2021, 0.625, 0.2021, 0.875, 0.1819, 0.875, 0.1819, 0.75, 0.2021, 0.75, 0.1819, 1.0, 0.1617, 1.0, 0.1617, 0.875, 0.1819, 0.875, 0.1819, 0.125, 0.1617, 0.125, 0.1617, -2.384e-07, 0.1819, -2.384e-07, 0.1819, 0.25, 0.1617, 0.25, 0.1617, 0.125, 0.1819, 0.125, 0.1819, 0.375, 0.1617, 0.375, 0.1617, 0.25, 0.1819, 0.25, 0.1819, 0.5, 0.1617, 0.5, 0.1617, 0.375, 0.1819, 0.375, 0.1819, 0.625, 0.1617, 0.625, 0.1617, 0.5, 0.1819, 0.5, 0.1819, 0.75, 0.1617, 0.75, 0.1617, 0.625, 0.1819, 0.625, 0.1819, 0.875, 0.1617, 0.875, 0.1617, 0.75, 0.1819, 0.75, 0.1617, 1.0, 0.1415, 1.0, 0.1415, 0.875, 0.1617, 0.875, 0.1617, 0.125, 0.1415, 0.125, 0.1415, -2.384e-07, 0.1617, -2.384e-07, 0.1617, 0.25, 0.1415, 0.25, 0.1415, 0.125, 0.1617, 0.125, 0.1617, 0.375, 0.1415, 0.375, 0.1415, 0.25, 0.1617, 0.25, 0.1617, 0.5, 0.1415, 0.5, 0.1415, 0.375, 0.1617, 0.375, 0.1617, 0.625, 0.1415, 0.625, 0.1415, 0.5, 0.1617, 0.5, 0.1617, 0.75, 0.1415, 0.75, 0.1415, 0.625, 0.1617, 0.625, 0.1617, 0.875, 0.1415, 0.875, 0.1415, 0.75, 0.1617, 0.75, 0.1415, 1.0, 0.1213, 1.0, 0.1213, 0.875, 0.1415, 0.875, 0.1415, 0.125, 0.1213, 0.125, 0.1213, -2.384e-07, 0.1415, -2.384e-07, 0.1415, 0.25, 0.1213, 0.25, 0.1213, 0.125, 0.1415, 0.125, 0.1415, 0.375, 0.1213, 0.375, 0.1213, 0.25, 0.1415, 0.25, 0.1415, 0.5, 0.1213, 0.5, 0.1213, 0.375, 0.1415, 0.375, 0.1415, 0.625, 0.1213, 0.625, 0.1213, 0.5, 0.1415, 0.5, 0.1415, 0.75, 0.1213, 0.75, 0.1213, 0.625, 0.1415, 0.625, 0.1415, 0.875, 0.1213, 0.875, 0.1213, 0.75, 0.1415, 0.75, 0.1213, 1.0, 0.101, 1.0, 0.101, 0.875, 0.1213, 0.875, 0.1213, 0.125, 0.101, 0.125, 0.101, -2.384e-07, 0.1213, -2.384e-07, 0.1213, 0.25, 0.101, 0.25, 0.101, 0.125, 0.1213, 0.125, 0.1213, 0.375, 0.101, 0.375, 0.101, 0.25, 0.1213, 0.25, 0.1213, 0.5, 0.101, 0.5, 0.101, 0.375, 0.1213, 0.375, 0.1213, 0.625, 0.101, 0.625, 0.101, 0.5, 0.1213, 0.5, 0.1213, 0.75, 0.101, 0.75, 0.101, 0.625, 0.1213, 0.625, 0.1213, 0.875, 0.101, 0.875, 0.101, 0.75, 0.1213, 0.75, 0.101, 1.0, 0.08084, 1.0, 0.08084, 0.875, 0.101, 0.875, 0.101, 0.125, 0.08084, 0.125, 0.08084, -2.384e-07, 0.101, -2.384e-07, 0.101, 0.25, 0.08084, 0.25, 0.08084, 0.125, 0.101, 0.125, 0.101, 0.375, 0.08084, 0.375, 0.08084, 0.25, 0.101, 0.25, 0.101, 0.5, 0.08084, 0.5, 0.08084, 0.375, 0.101, 0.375, 0.101, 0.625, 0.08084, 0.625, 0.08084, 0.5, 0.101, 0.5, 0.101, 0.75, 0.08084, 0.75, 0.08084, 0.625, 0.101, 0.625, 0.101, 0.875, 0.08084, 0.875, 0.08084, 0.75, 0.101, 0.75, 0.08084, 1.0, 0.06063, 1.0, 0.06063, 0.875, 0.08084, 0.875, 0.08084, 0.125, 0.06063, 0.125, 0.06063, -2.384e-07, 0.08084, -2.384e-07, 0.08084, 0.25, 0.06063, 0.25, 0.06063, 0.125, 0.08084, 0.125, 0.08084, 0.375, 0.06063, 0.375, 0.06063, 0.25, 0.08084, 0.25, 0.08084, 0.5, 0.06063, 0.5, 0.06063, 0.375, 0.08084, 0.375, 0.08084, 0.625, 0.06063, 0.625, 0.06063, 0.5, 0.08084, 0.5, 0.08084, 0.75, 0.06063, 0.75, 0.06063, 0.625, 0.08084, 0.625, 0.08084, 0.875, 0.06063, 0.875, 0.06063, 0.75, 0.08084, 0.75, 0.06063, 1.0, 0.04042, 1.0, 0.04042, 0.875, 0.06063, 0.875, 0.06063, 0.125, 0.04042, 0.125, 0.04042, -2.384e-07, 0.06063, -2.384e-07, 0.06063, 0.25, 0.04042, 0.25, 0.04042, 0.125, 0.06063, 0.125, 0.06063, 0.375, 0.04042, 0.375, 0.04042, 0.25, 0.06063, 0.25, 0.06063, 0.5, 0.04042, 0.5, 0.04042, 0.375, 0.06063, 0.375, 0.06063, 0.625, 0.04042, 0.625, 0.04042, 0.5, 0.06063, 0.5, 0.06063, 0.75, 0.04042, 0.75, 0.04042, 0.625, 0.06063, 0.625, 0.06063, 0.875, 0.04042, 0.875, 0.04042, 0.75, 0.06063, 0.75, 0.04042, 1.0, 0.02021, 1.0, 0.02021, 0.875, 0.04042, 0.875, 0.04042, 0.125, 0.02021, 0.125, 0.02021, -3.576e-07, 0.04042, -2.384e-07, 0.04042, 0.25, 0.02021, 0.25, 0.02021, 0.125, 0.04042, 0.125, 0.04042, 0.375, 0.02021, 0.375, 0.02021, 0.25, 0.04042, 0.25, 0.04042, 0.5, 0.02021, 0.5, 0.02021, 0.375, 0.04042, 0.375, 0.04042, 0.625, 0.02021, 0.625, 0.02021, 0.5, 0.04042, 0.5, 0.04042, 0.75, 0.02021, 0.75, 0.02021, 0.625, 0.04042, 0.625, 0.04042, 0.875, 0.02021, 0.875, 0.02021, 0.75, 0.04042, 0.75, 0.02021, 1.0, 0.0, 1.0, 0.0, 0.875, 0.02021, 0.875, 0.02021, 0.125, 0.0, 0.125, 0.0, -3.576e-07, 0.02021, -3.576e-07, 0.02021, 0.25, 0.0, 0.25, 0.0, 0.125, 0.02021, 0.125, 0.02021, 0.375, 0.0, 0.375, 0.0, 0.25, 0.02021, 0.25, 0.02021, 0.5, 0.0, 0.5, 0.0, 0.375, 0.02021, 0.375, 0.02021, 0.625, 0.0, 0.625, 0.0, 0.5, 0.02021, 0.5, 0.02021, 0.75, 0.0, 0.75, 0.0, 0.625, 0.02021, 0.625, 0.02021, 0.875, 0.0, 0.875, 0.0, 0.75, 0.02021, 0.75])
me_acmebomb.materials.append(mat_00_fuse)
me_acmebomb.materials.append(mat_01_bomb)
me_acmebomb.auto_texspace = False
me_acmebomb.update()

# ---- curves / text
cu_fusecurve = bpy.data.curves.new('FuseCurve', 'CURVE')
cu_fusecurve.dimensions = '3D'
_sp = cu_fusecurve.splines.new('BEZIER'); _sp.bezier_points.add(1)
_sp.bezier_points.foreach_set('co', [0.003937, -0.01762, 0.06085, -0.00445, 0.01838, -0.04322])
_sp.bezier_points.foreach_set('handle_left', [0.01511, -0.09602, 0.08113, -0.004485, 0.009642, 0.01553])
_sp.bezier_points.foreach_set('handle_right', [-0.005733, 0.05023, 0.0433, -0.004381, 0.03539, -0.1576])
for _p, _l, _r in zip(_sp.bezier_points, ['ALIGNED', 'ALIGNED'], ['ALIGNED', 'ALIGNED']): _p.handle_left_type = _l; _p.handle_right_type = _r
_sp.bezier_points.foreach_set('radius', [0.1156, 0.1156])
_sp.order_u = 0
_sp.order_v = 0
_sp.resolution_u = 20
cu_fusecurve.materials.append(mat_00_fuse)
cu_fusecurve.bevel_mode = 'OBJECT'
cu_fusecurve.resolution_u = 20
cu_fusecurve.fill_mode = 'FULL'
cu_fusecurve.twist_smooth = 30.0
cu_fuse = bpy.data.curves.new('Fuse', 'CURVE')
cu_fuse.dimensions = '3D'
_sp = cu_fuse.splines.new('BEZIER'); _sp.bezier_points.add(3)
_sp.bezier_points.foreach_set('co', [-1.0, 0.0, 0.0, 0.0, 1.0, 0.0, 1.0, 0.0, 0.0, 0.0, -1.0, 0.0])
_sp.bezier_points.foreach_set('handle_left', [-1.0, -0.5521, 0.0, -0.5521, 1.0, 0.0, 1.0, 0.5521, 0.0, 0.5521, -1.0, 0.0])
_sp.bezier_points.foreach_set('handle_right', [-1.0, 0.5521, 0.0, 0.5521, 1.0, 0.0, 1.0, -0.5521, 0.0, -0.5521, -1.0, 0.0])
for _p, _l, _r in zip(_sp.bezier_points, ['AUTO', 'AUTO', 'AUTO', 'AUTO'], ['AUTO', 'AUTO', 'AUTO', 'AUTO']): _p.handle_left_type = _l; _p.handle_right_type = _r
_sp.order_u = 0
_sp.order_v = 0
_sp.resolution_u = 2
_sp.use_cyclic_u = True
cu_fuse.use_path = True
cu_fuse.resolution_u = 2
cu_fuse.fill_mode = 'FULL'

# ---- objects
ob_acmebomb = bpy.data.objects.new('AcmeBomb', me_acmebomb)
ob_fusecurve = bpy.data.objects.new('FuseCurve', cu_fusecurve)
ob_fuse = bpy.data.objects.new('Fuse', cu_fuse)

# ---- transforms, parenting, visibility, modifiers, constraints
ob_acmebomb.location = (0.0, 0.0, 0.0)
_m = ob_acmebomb.modifiers.new('Auto Smooth', 'NODES')
_m.node_group = ng_auto_smooth
_gi = [s.identifier for s in ng_auto_smooth.interface.items_tree if s.item_type == 'SOCKET' and s.in_out == 'INPUT']
_m[_gi[1]] = 0.8727  # Angle
ob_fusecurve.location = (0.003316, -0.01481, 0.4812)
ob_fusecurve.rotation_euler = (-0.1065, -2.36e-17, 1.258e-18)
ob_fuse.location = (-0.0003015, 0.007457, 0.4016)
ob_fuse.scale = (0.03984, 0.03984, 0.03984)
cu_fusecurve.bevel_object = ob_fuse

# ---- collection membership
col_acmebomb.objects.link(ob_acmebomb)
col_original.objects.link(ob_fusecurve)
col_original.objects.link(ob_fuse)

# ---- scene / render settings (as saved in the file)
scene.frame_start = 1; scene.frame_end = 250; scene.frame_set(1)
scene.render.engine = 'BLENDER_EEVEE_NEXT'
scene.cycles.sampling_pattern = 'TABULATED_SOBOL'
scene.cycles.use_light_tree = False
scene.eevee.ray_tracing_options.trace_max_roughness = 0.0
scene.view_settings.view_transform = 'Filmic'
bpy.context.view_layer.update()

# ---- added for rendering (the .blend has no active camera and no usable light): camera, sun
cam_auto = bpy.data.cameras.new('AutoCamera')
cam_auto.lens = 50.0
cam_auto.sensor_width = 36.0
cam_auto.clip_end = 1000.0
ob_auto_camera = bpy.data.objects.new('AutoCamera', cam_auto)
scene.collection.objects.link(ob_auto_camera)
ob_auto_camera.location = (0.788251, -0.95572, 0.920857)
ob_auto_camera.rotation_euler = (1.09748, -7.21219e-08, 0.694738)
scene.camera = ob_auto_camera
light_auto_sun = bpy.data.lights.new('AutoSun', 'SUN')
light_auto_sun.energy = 3.0
light_auto_sun.angle = 0.0523599
ob_auto_sun = bpy.data.objects.new('AutoSun', light_auto_sun)
scene.collection.objects.link(ob_auto_sun)
ob_auto_sun.rotation_euler = (0.872665, 0.174533, 0.523599)
bpy.context.view_layer.update()
